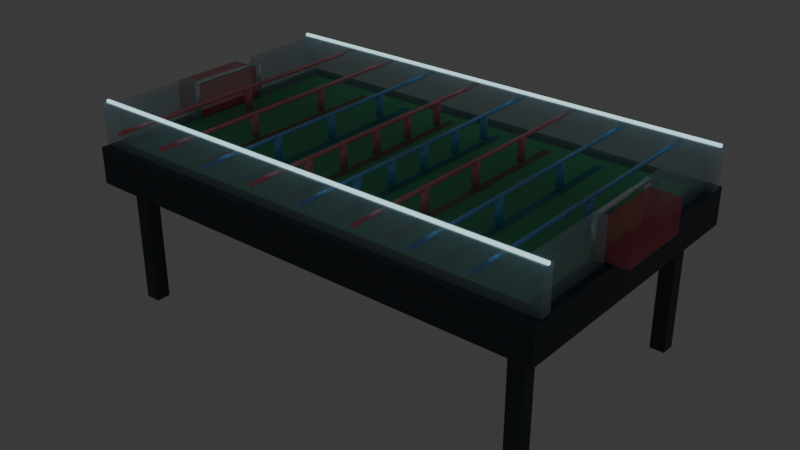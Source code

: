 # Source: fuzeball_classic_glass.blend  (saved by Blender 5.2.44; exported with 4.5.12 LTS)
import bpy
from mathutils import Matrix  # noqa: F401  (used for matrix-valued properties, if any)

bpy.ops.wm.read_factory_settings(use_empty=True)
scene = bpy.context.scene
scene.name = 'Scene'

# ---- collections
col_collection = bpy.data.collections.new('Collection'); scene.collection.children.link(col_collection)
col_classic_table = bpy.data.collections.new('Classic Table'); scene.collection.children.link(col_classic_table)
col_reference = bpy.data.collections.new('Reference'); scene.collection.children.link(col_reference)

# ---- materials (node trees are filled in below, after node groups)
mat_field = bpy.data.materials.new('field')
mat_field.diffuse_color = (0.12, 0.49, 0.24, 1.0)
mat_shell_wall = bpy.data.materials.new('shell_wall')
mat_shell_wall.surface_render_method = 'BLENDED'
mat_shell_wall.blend_method = 'BLEND'
mat_shell_wall.diffuse_color = (0.55, 0.75, 0.85, 1.0)
mat_led = bpy.data.materials.new('led')
mat_led.diffuse_color = (0.6, 0.95, 1.0, 1.0)
mat_goal_net = bpy.data.materials.new('goal_net')
mat_goal_net.surface_render_method = 'BLENDED'
mat_goal_net.blend_method = 'BLEND'
mat_goal_net.diffuse_color = (0.9, 0.2, 0.25, 1.0)
mat_goal_frame = bpy.data.materials.new('goal_frame')
mat_goal_frame.diffuse_color = (0.85, 0.95, 1.0, 1.0)
mat_table_base = bpy.data.materials.new('table_base')
mat_table_base.diffuse_color = (0.05, 0.07, 0.09, 1.0)
mat_ref_red = bpy.data.materials.new('ref_red')
mat_ref_red.diffuse_color = (1.0, 0.3, 0.35, 1.0)
mat_ref_slide_red = bpy.data.materials.new('ref_slide_red')
mat_ref_slide_red.surface_render_method = 'BLENDED'
mat_ref_slide_red.blend_method = 'BLEND'
mat_ref_slide_red.diffuse_color = (1.0, 0.3, 0.35, 1.0)
mat_ref_blue = bpy.data.materials.new('ref_blue')
mat_ref_blue.diffuse_color = (0.24, 0.55, 1.0, 1.0)
mat_ref_slide_blue = bpy.data.materials.new('ref_slide_blue')
mat_ref_slide_blue.surface_render_method = 'BLENDED'
mat_ref_slide_blue.blend_method = 'BLEND'
mat_ref_slide_blue.diffuse_color = (0.24, 0.55, 1.0, 1.0)

# ---- material node trees
mat_field.use_nodes = True; mat_field.node_tree.nodes.clear()
_N = mat_field.node_tree.nodes; _L = mat_field.node_tree.links
n0 = _N.new('ShaderNodeBsdfPrincipled'); n0.name = 'Principled BSDF'; n0.location = (-200, 100)
n0.inputs[0].default_value = (0.12, 0.49, 0.24, 1.0)
n0.inputs[2].default_value = 0.85
n0.inputs[10].default_value = 0.005
n1 = _N.new('ShaderNodeOutputMaterial'); n1.name = 'Material Output'; n1.location = (200, 100)
_L.new(n0.outputs[0], n1.inputs[0])
n1.is_active_output = True
mat_shell_wall.use_nodes = True; mat_shell_wall.node_tree.nodes.clear()
_N = mat_shell_wall.node_tree.nodes; _L = mat_shell_wall.node_tree.links
n0 = _N.new('ShaderNodeBsdfPrincipled'); n0.name = 'Principled BSDF'; n0.location = (-200, 100)
n0.inputs[0].default_value = (0.55, 0.75, 0.85, 1.0)
n0.inputs[1].default_value = 0.1
n0.inputs[2].default_value = 0.08
n0.inputs[4].default_value = 0.35
n0.inputs[10].default_value = 0.005
n1 = _N.new('ShaderNodeOutputMaterial'); n1.name = 'Material Output'; n1.location = (200, 100)
_L.new(n0.outputs[0], n1.inputs[0])
n1.is_active_output = True
mat_led.use_nodes = True; mat_led.node_tree.nodes.clear()
_N = mat_led.node_tree.nodes; _L = mat_led.node_tree.links
n0 = _N.new('ShaderNodeBsdfPrincipled'); n0.name = 'Principled BSDF'; n0.location = (-200, 100)
n0.inputs[0].default_value = (0.6, 0.95, 1.0, 1.0)
n0.inputs[1].default_value = 0.2
n0.inputs[2].default_value = 0.4
n0.inputs[10].default_value = 0.005
n0.inputs[27].default_value = (0.6, 0.95, 1.0, 1.0)
n0.inputs[28].default_value = 1.1
n1 = _N.new('ShaderNodeOutputMaterial'); n1.name = 'Material Output'; n1.location = (200, 100)
_L.new(n0.outputs[0], n1.inputs[0])
n1.is_active_output = True
mat_goal_net.use_nodes = True; mat_goal_net.node_tree.nodes.clear()
_N = mat_goal_net.node_tree.nodes; _L = mat_goal_net.node_tree.links
n0 = _N.new('ShaderNodeBsdfPrincipled'); n0.name = 'Principled BSDF'; n0.location = (-200, 100)
n0.inputs[0].default_value = (0.9, 0.2, 0.25, 1.0)
n0.inputs[2].default_value = 0.9
n0.inputs[4].default_value = 0.45
n0.inputs[10].default_value = 0.005
n1 = _N.new('ShaderNodeOutputMaterial'); n1.name = 'Material Output'; n1.location = (200, 100)
_L.new(n0.outputs[0], n1.inputs[0])
n1.is_active_output = True
mat_goal_frame.use_nodes = True; mat_goal_frame.node_tree.nodes.clear()
_N = mat_goal_frame.node_tree.nodes; _L = mat_goal_frame.node_tree.links
n0 = _N.new('ShaderNodeBsdfPrincipled'); n0.name = 'Principled BSDF'; n0.location = (-200, 100)
n0.inputs[0].default_value = (0.85, 0.95, 1.0, 1.0)
n0.inputs[1].default_value = 0.6
n0.inputs[2].default_value = 0.25
n0.inputs[10].default_value = 0.005
n1 = _N.new('ShaderNodeOutputMaterial'); n1.name = 'Material Output'; n1.location = (200, 100)
_L.new(n0.outputs[0], n1.inputs[0])
n1.is_active_output = True
mat_table_base.use_nodes = True; mat_table_base.node_tree.nodes.clear()
_N = mat_table_base.node_tree.nodes; _L = mat_table_base.node_tree.links
n0 = _N.new('ShaderNodeBsdfPrincipled'); n0.name = 'Principled BSDF'; n0.location = (-200, 100)
n0.inputs[0].default_value = (0.05, 0.07, 0.09, 1.0)
n0.inputs[1].default_value = 0.4
n0.inputs[10].default_value = 0.005
n1 = _N.new('ShaderNodeOutputMaterial'); n1.name = 'Material Output'; n1.location = (200, 100)
_L.new(n0.outputs[0], n1.inputs[0])
n1.is_active_output = True
mat_ref_red.use_nodes = True; mat_ref_red.node_tree.nodes.clear()
_N = mat_ref_red.node_tree.nodes; _L = mat_ref_red.node_tree.links
n0 = _N.new('ShaderNodeBsdfPrincipled'); n0.name = 'Principled BSDF'; n0.location = (-200, 100)
n0.inputs[0].default_value = (1.0, 0.3, 0.35, 1.0)
n0.inputs[1].default_value = 0.15
n0.inputs[2].default_value = 0.45
n0.inputs[10].default_value = 0.005
n1 = _N.new('ShaderNodeOutputMaterial'); n1.name = 'Material Output'; n1.location = (200, 100)
_L.new(n0.outputs[0], n1.inputs[0])
n1.is_active_output = True
mat_ref_slide_red.use_nodes = True; mat_ref_slide_red.node_tree.nodes.clear()
_N = mat_ref_slide_red.node_tree.nodes; _L = mat_ref_slide_red.node_tree.links
n0 = _N.new('ShaderNodeBsdfPrincipled'); n0.name = 'Principled BSDF'; n0.location = (-200, 100)
n0.inputs[0].default_value = (1.0, 0.3, 0.35, 1.0)
n0.inputs[1].default_value = 0.1
n0.inputs[2].default_value = 0.9
n0.inputs[4].default_value = 0.22
n0.inputs[10].default_value = 0.005
n1 = _N.new('ShaderNodeOutputMaterial'); n1.name = 'Material Output'; n1.location = (200, 100)
_L.new(n0.outputs[0], n1.inputs[0])
n1.is_active_output = True
mat_ref_blue.use_nodes = True; mat_ref_blue.node_tree.nodes.clear()
_N = mat_ref_blue.node_tree.nodes; _L = mat_ref_blue.node_tree.links
n0 = _N.new('ShaderNodeBsdfPrincipled'); n0.name = 'Principled BSDF'; n0.location = (-200, 100)
n0.inputs[0].default_value = (0.24, 0.55, 1.0, 1.0)
n0.inputs[1].default_value = 0.15
n0.inputs[2].default_value = 0.45
n0.inputs[10].default_value = 0.005
n1 = _N.new('ShaderNodeOutputMaterial'); n1.name = 'Material Output'; n1.location = (200, 100)
_L.new(n0.outputs[0], n1.inputs[0])
n1.is_active_output = True
mat_ref_slide_blue.use_nodes = True; mat_ref_slide_blue.node_tree.nodes.clear()
_N = mat_ref_slide_blue.node_tree.nodes; _L = mat_ref_slide_blue.node_tree.links
n0 = _N.new('ShaderNodeBsdfPrincipled'); n0.name = 'Principled BSDF'; n0.location = (-200, 100)
n0.inputs[0].default_value = (0.24, 0.55, 1.0, 1.0)
n0.inputs[1].default_value = 0.1
n0.inputs[2].default_value = 0.9
n0.inputs[4].default_value = 0.22
n0.inputs[10].default_value = 0.005
n1 = _N.new('ShaderNodeOutputMaterial'); n1.name = 'Material Output'; n1.location = (200, 100)
_L.new(n0.outputs[0], n1.inputs[0])
n1.is_active_output = True

# ---- world
world_world = bpy.data.worlds.new('World'); scene.world = world_world
world_world.use_nodes = True; world_world.node_tree.nodes.clear()
_N = world_world.node_tree.nodes; _L = world_world.node_tree.links
n0 = _N.new('ShaderNodeOutputWorld'); n0.name = 'World Output'; n0.location = (200, 100)
n1 = _N.new('ShaderNodeBackground'); n1.name = 'Background'; n1.location = (-200, 100)
n1.inputs[0].default_value = (0.05088, 0.05088, 0.05088, 1.0)
_L.new(n1.outputs[0], n0.inputs[0])
n0.is_active_output = True
world_world.color = (0.05088, 0.05088, 0.05088)
world_world.sun_shadow_jitter_overblur = 0.0

# ---- meshes
me_field = bpy.data.meshes.new('field')
me_field.from_pydata([(-60.0, -34.0, -0.1), (-60.0, -34.0, 0.0), (-60.0, 34.0, -0.1), (-60.0, 34.0, 0.0), (60.0, -34.0, -0.1), (60.0, -34.0, 0.0), (60.0, 34.0, -0.1), (60.0, 34.0, 0.0)], [], [(0, 1, 3, 2), (2, 3, 7, 6), (6, 7, 5, 4), (4, 5, 1, 0), (2, 6, 4, 0), (7, 3, 1, 5)])
_uv = me_field.uv_layers.new(name='Float2')
_uv.uv.foreach_set('vector', [0.375, 0.0, 0.625, 0.0, 0.625, 0.25, 0.375, 0.25, 0.375, 0.25, 0.625, 0.25, 0.625, 0.5, 0.375, 0.5, 0.375, 0.5, 0.625, 0.5, 0.625, 0.75, 0.375, 0.75, 0.375, 0.75, 0.625, 0.75, 0.625, 1.0, 0.375, 1.0, 0.125, 0.5, 0.375, 0.5, 0.375, 0.75, 0.125, 0.75, 0.625, 0.5, 0.875, 0.5, 0.875, 0.75, 0.625, 0.75])
me_field.materials.append(mat_field)
me_field.update()
me_wall_side_near = bpy.data.meshes.new('wall_side_near')
me_wall_side_near.from_pydata([(-65.0, -37.0, -1.0), (-65.0, -37.0, 11.0), (-65.0, -34.0, -1.0), (-65.0, -34.0, 11.0), (65.0, -37.0, -1.0), (65.0, -37.0, 11.0), (65.0, -34.0, -1.0), (65.0, -34.0, 11.0)], [], [(0, 1, 3, 2), (2, 3, 7, 6), (6, 7, 5, 4), (4, 5, 1, 0), (2, 6, 4, 0), (7, 3, 1, 5)])
_uv = me_wall_side_near.uv_layers.new(name='Float2')
_uv.uv.foreach_set('vector', [0.375, 0.0, 0.625, 0.0, 0.625, 0.25, 0.375, 0.25, 0.375, 0.25, 0.625, 0.25, 0.625, 0.5, 0.375, 0.5, 0.375, 0.5, 0.625, 0.5, 0.625, 0.75, 0.375, 0.75, 0.375, 0.75, 0.625, 0.75, 0.625, 1.0, 0.375, 1.0, 0.125, 0.5, 0.375, 0.5, 0.375, 0.75, 0.125, 0.75, 0.625, 0.5, 0.875, 0.5, 0.875, 0.75, 0.625, 0.75])
me_wall_side_near.materials.append(mat_shell_wall)
me_wall_side_near.update()
me_wall_side_far = bpy.data.meshes.new('wall_side_far')
me_wall_side_far.from_pydata([(-65.0, 34.0, -1.0), (-65.0, 34.0, 11.0), (-65.0, 37.0, -1.0), (-65.0, 37.0, 11.0), (65.0, 34.0, -1.0), (65.0, 34.0, 11.0), (65.0, 37.0, -1.0), (65.0, 37.0, 11.0)], [], [(0, 1, 3, 2), (2, 3, 7, 6), (6, 7, 5, 4), (4, 5, 1, 0), (2, 6, 4, 0), (7, 3, 1, 5)])
_uv = me_wall_side_far.uv_layers.new(name='Float2')
_uv.uv.foreach_set('vector', [0.375, 0.0, 0.625, 0.0, 0.625, 0.25, 0.375, 0.25, 0.375, 0.25, 0.625, 0.25, 0.625, 0.5, 0.375, 0.5, 0.375, 0.5, 0.625, 0.5, 0.625, 0.75, 0.375, 0.75, 0.375, 0.75, 0.625, 0.75, 0.625, 1.0, 0.375, 1.0, 0.125, 0.5, 0.375, 0.5, 0.375, 0.75, 0.125, 0.75, 0.625, 0.5, 0.875, 0.5, 0.875, 0.75, 0.625, 0.75])
me_wall_side_far.materials.append(mat_shell_wall)
me_wall_side_far.update()
me_wall_end_l_near = bpy.data.meshes.new('wall_end_l_near')
me_wall_end_l_near.from_pydata([(-63.0, -34.0, -1.0), (-63.0, -34.0, 11.0), (-63.0, -11.0, -1.0), (-63.0, -11.0, 11.0), (-60.0, -34.0, -1.0), (-60.0, -34.0, 11.0), (-60.0, -11.0, -1.0), (-60.0, -11.0, 11.0)], [], [(0, 1, 3, 2), (2, 3, 7, 6), (6, 7, 5, 4), (4, 5, 1, 0), (2, 6, 4, 0), (7, 3, 1, 5)])
_uv = me_wall_end_l_near.uv_layers.new(name='Float2')
_uv.uv.foreach_set('vector', [0.375, 0.0, 0.625, 0.0, 0.625, 0.25, 0.375, 0.25, 0.375, 0.25, 0.625, 0.25, 0.625, 0.5, 0.375, 0.5, 0.375, 0.5, 0.625, 0.5, 0.625, 0.75, 0.375, 0.75, 0.375, 0.75, 0.625, 0.75, 0.625, 1.0, 0.375, 1.0, 0.125, 0.5, 0.375, 0.5, 0.375, 0.75, 0.125, 0.75, 0.625, 0.5, 0.875, 0.5, 0.875, 0.75, 0.625, 0.75])
me_wall_end_l_near.materials.append(mat_shell_wall)
me_wall_end_l_near.update()
me_wall_end_l_far = bpy.data.meshes.new('wall_end_l_far')
me_wall_end_l_far.from_pydata([(-63.0, 11.0, -1.0), (-63.0, 11.0, 11.0), (-63.0, 34.0, -1.0), (-63.0, 34.0, 11.0), (-60.0, 11.0, -1.0), (-60.0, 11.0, 11.0), (-60.0, 34.0, -1.0), (-60.0, 34.0, 11.0)], [], [(0, 1, 3, 2), (2, 3, 7, 6), (6, 7, 5, 4), (4, 5, 1, 0), (2, 6, 4, 0), (7, 3, 1, 5)])
_uv = me_wall_end_l_far.uv_layers.new(name='Float2')
_uv.uv.foreach_set('vector', [0.375, 0.0, 0.625, 0.0, 0.625, 0.25, 0.375, 0.25, 0.375, 0.25, 0.625, 0.25, 0.625, 0.5, 0.375, 0.5, 0.375, 0.5, 0.625, 0.5, 0.625, 0.75, 0.375, 0.75, 0.375, 0.75, 0.625, 0.75, 0.625, 1.0, 0.375, 1.0, 0.125, 0.5, 0.375, 0.5, 0.375, 0.75, 0.125, 0.75, 0.625, 0.5, 0.875, 0.5, 0.875, 0.75, 0.625, 0.75])
me_wall_end_l_far.materials.append(mat_shell_wall)
me_wall_end_l_far.update()
me_wall_end_r_near = bpy.data.meshes.new('wall_end_r_near')
me_wall_end_r_near.from_pydata([(60.0, -34.0, -1.0), (60.0, -34.0, 11.0), (60.0, -11.0, -1.0), (60.0, -11.0, 11.0), (63.0, -34.0, -1.0), (63.0, -34.0, 11.0), (63.0, -11.0, -1.0), (63.0, -11.0, 11.0)], [], [(0, 1, 3, 2), (2, 3, 7, 6), (6, 7, 5, 4), (4, 5, 1, 0), (2, 6, 4, 0), (7, 3, 1, 5)])
_uv = me_wall_end_r_near.uv_layers.new(name='Float2')
_uv.uv.foreach_set('vector', [0.375, 0.0, 0.625, 0.0, 0.625, 0.25, 0.375, 0.25, 0.375, 0.25, 0.625, 0.25, 0.625, 0.5, 0.375, 0.5, 0.375, 0.5, 0.625, 0.5, 0.625, 0.75, 0.375, 0.75, 0.375, 0.75, 0.625, 0.75, 0.625, 1.0, 0.375, 1.0, 0.125, 0.5, 0.375, 0.5, 0.375, 0.75, 0.125, 0.75, 0.625, 0.5, 0.875, 0.5, 0.875, 0.75, 0.625, 0.75])
me_wall_end_r_near.materials.append(mat_shell_wall)
me_wall_end_r_near.update()
me_wall_end_r_far = bpy.data.meshes.new('wall_end_r_far')
me_wall_end_r_far.from_pydata([(60.0, 11.0, -1.0), (60.0, 11.0, 11.0), (60.0, 34.0, -1.0), (60.0, 34.0, 11.0), (63.0, 11.0, -1.0), (63.0, 11.0, 11.0), (63.0, 34.0, -1.0), (63.0, 34.0, 11.0)], [], [(0, 1, 3, 2), (2, 3, 7, 6), (6, 7, 5, 4), (4, 5, 1, 0), (2, 6, 4, 0), (7, 3, 1, 5)])
_uv = me_wall_end_r_far.uv_layers.new(name='Float2')
_uv.uv.foreach_set('vector', [0.375, 0.0, 0.625, 0.0, 0.625, 0.25, 0.375, 0.25, 0.375, 0.25, 0.625, 0.25, 0.625, 0.5, 0.375, 0.5, 0.375, 0.5, 0.625, 0.5, 0.625, 0.75, 0.375, 0.75, 0.375, 0.75, 0.625, 0.75, 0.625, 1.0, 0.375, 1.0, 0.125, 0.5, 0.375, 0.5, 0.375, 0.75, 0.125, 0.75, 0.625, 0.5, 0.875, 0.5, 0.875, 0.75, 0.625, 0.75])
me_wall_end_r_far.materials.append(mat_shell_wall)
me_wall_end_r_far.update()
me_led_strip_near = bpy.data.meshes.new('led_strip_near')
me_led_strip_near.from_pydata([(-65.0, -35.85, 10.8), (-65.0, -35.85, 11.5), (-65.0, -35.15, 10.8), (-65.0, -35.15, 11.5), (65.0, -35.85, 10.8), (65.0, -35.85, 11.5), (65.0, -35.15, 10.8), (65.0, -35.15, 11.5)], [], [(0, 1, 3, 2), (2, 3, 7, 6), (6, 7, 5, 4), (4, 5, 1, 0), (2, 6, 4, 0), (7, 3, 1, 5)])
_uv = me_led_strip_near.uv_layers.new(name='Float2')
_uv.uv.foreach_set('vector', [0.375, 0.0, 0.625, 0.0, 0.625, 0.25, 0.375, 0.25, 0.375, 0.25, 0.625, 0.25, 0.625, 0.5, 0.375, 0.5, 0.375, 0.5, 0.625, 0.5, 0.625, 0.75, 0.375, 0.75, 0.375, 0.75, 0.625, 0.75, 0.625, 1.0, 0.375, 1.0, 0.125, 0.5, 0.375, 0.5, 0.375, 0.75, 0.125, 0.75, 0.625, 0.5, 0.875, 0.5, 0.875, 0.75, 0.625, 0.75])
me_led_strip_near.materials.append(mat_led)
me_led_strip_near.update()
me_led_strip_far = bpy.data.meshes.new('led_strip_far')
me_led_strip_far.from_pydata([(-65.0, 35.15, 10.8), (-65.0, 35.15, 11.5), (-65.0, 35.85, 10.8), (-65.0, 35.85, 11.5), (65.0, 35.15, 10.8), (65.0, 35.15, 11.5), (65.0, 35.85, 10.8), (65.0, 35.85, 11.5)], [], [(0, 1, 3, 2), (2, 3, 7, 6), (6, 7, 5, 4), (4, 5, 1, 0), (2, 6, 4, 0), (7, 3, 1, 5)])
_uv = me_led_strip_far.uv_layers.new(name='Float2')
_uv.uv.foreach_set('vector', [0.375, 0.0, 0.625, 0.0, 0.625, 0.25, 0.375, 0.25, 0.375, 0.25, 0.625, 0.25, 0.625, 0.5, 0.375, 0.5, 0.375, 0.5, 0.625, 0.5, 0.625, 0.75, 0.375, 0.75, 0.375, 0.75, 0.625, 0.75, 0.625, 1.0, 0.375, 1.0, 0.125, 0.5, 0.375, 0.5, 0.375, 0.75, 0.125, 0.75, 0.625, 0.5, 0.875, 0.5, 0.875, 0.75, 0.625, 0.75])
me_led_strip_far.materials.append(mat_led)
me_led_strip_far.update()
me_goal_net_left = bpy.data.meshes.new('goal_net_left')
me_goal_net_left.from_pydata([(-68.5, -10.4, 0.0), (-68.5, -10.4, 8.7), (-68.5, 10.4, 0.0), (-68.5, 10.4, 8.7), (-60.5, -10.4, 0.0), (-60.5, -10.4, 8.7), (-60.5, 10.4, 0.0), (-60.5, 10.4, 8.7)], [], [(0, 1, 3, 2), (2, 3, 7, 6), (6, 7, 5, 4), (4, 5, 1, 0), (2, 6, 4, 0), (7, 3, 1, 5)])
_uv = me_goal_net_left.uv_layers.new(name='Float2')
_uv.uv.foreach_set('vector', [0.375, 0.0, 0.625, 0.0, 0.625, 0.25, 0.375, 0.25, 0.375, 0.25, 0.625, 0.25, 0.625, 0.5, 0.375, 0.5, 0.375, 0.5, 0.625, 0.5, 0.625, 0.75, 0.375, 0.75, 0.375, 0.75, 0.625, 0.75, 0.625, 1.0, 0.375, 1.0, 0.125, 0.5, 0.375, 0.5, 0.375, 0.75, 0.125, 0.75, 0.625, 0.5, 0.875, 0.5, 0.875, 0.75, 0.625, 0.75])
me_goal_net_left.materials.append(mat_goal_net)
me_goal_net_left.update()
me_goal_net_right = bpy.data.meshes.new('goal_net_right')
me_goal_net_right.from_pydata([(60.5, -10.4, 0.0), (60.5, -10.4, 8.7), (60.5, 10.4, 0.0), (60.5, 10.4, 8.7), (68.5, -10.4, 0.0), (68.5, -10.4, 8.7), (68.5, 10.4, 0.0), (68.5, 10.4, 8.7)], [], [(0, 1, 3, 2), (2, 3, 7, 6), (6, 7, 5, 4), (4, 5, 1, 0), (2, 6, 4, 0), (7, 3, 1, 5)])
_uv = me_goal_net_right.uv_layers.new(name='Float2')
_uv.uv.foreach_set('vector', [0.375, 0.0, 0.625, 0.0, 0.625, 0.25, 0.375, 0.25, 0.375, 0.25, 0.625, 0.25, 0.625, 0.5, 0.375, 0.5, 0.375, 0.5, 0.625, 0.5, 0.625, 0.75, 0.375, 0.75, 0.375, 0.75, 0.625, 0.75, 0.625, 1.0, 0.375, 1.0, 0.125, 0.5, 0.375, 0.5, 0.375, 0.75, 0.125, 0.75, 0.625, 0.5, 0.875, 0.5, 0.875, 0.75, 0.625, 0.75])
me_goal_net_right.materials.append(mat_goal_net)
me_goal_net_right.update()
me_goal_frame_l = bpy.data.meshes.new('goal_frame_l')
me_goal_frame_l.from_pydata([(-59.4, 11.0, 0.0), (-59.4, 11.0, 10.5), (-59.42, 11.16, 0.0), (-59.42, 11.16, 10.5), (-59.48, 11.3, 0.0), (-59.48, 11.3, 10.5), (-59.58, 11.42, 0.0), (-59.58, 11.42, 10.5), (-59.7, 11.52, 0.0), (-59.7, 11.52, 10.5), (-59.84, 11.58, 0.0), (-59.84, 11.58, 10.5), (-60.0, 11.6, 0.0), (-60.0, 11.6, 10.5), (-60.16, 11.58, 0.0), (-60.16, 11.58, 10.5), (-60.3, 11.52, 0.0), (-60.3, 11.52, 10.5), (-60.42, 11.42, 0.0), (-60.42, 11.42, 10.5), (-60.52, 11.3, 0.0), (-60.52, 11.3, 10.5), (-60.58, 11.16, 0.0), (-60.58, 11.16, 10.5), (-60.6, 11.0, 0.0), (-60.6, 11.0, 10.5), (-60.58, 10.84, 0.0), (-60.58, 10.84, 10.5), (-60.52, 10.7, 0.0), (-60.52, 10.7, 10.5), (-60.42, 10.58, 0.0), (-60.42, 10.58, 10.5), (-60.3, 10.48, 0.0), (-60.3, 10.48, 10.5), (-60.16, 10.42, 0.0), (-60.16, 10.42, 10.5), (-60.0, 10.4, 0.0), (-60.0, 10.4, 10.5), (-59.84, 10.42, 0.0), (-59.84, 10.42, 10.5), (-59.7, 10.48, 0.0), (-59.7, 10.48, 10.5), (-59.58, 10.58, 0.0), (-59.58, 10.58, 10.5), (-59.48, 10.7, 0.0), (-59.48, 10.7, 10.5), (-59.42, 10.84, 0.0), (-59.42, 10.84, 10.5), (-59.4, -11.0, 0.0), (-59.4, -11.0, 10.5), (-59.42, -10.84, 0.0), (-59.42, -10.84, 10.5), (-59.48, -10.7, 0.0), (-59.48, -10.7, 10.5), (-59.58, -10.58, 0.0), (-59.58, -10.58, 10.5), (-59.7, -10.48, 0.0), (-59.7, -10.48, 10.5), (-59.84, -10.42, 0.0), (-59.84, -10.42, 10.5), (-60.0, -10.4, 0.0), (-60.0, -10.4, 10.5), (-60.16, -10.42, 0.0), (-60.16, -10.42, 10.5), (-60.3, -10.48, 0.0), (-60.3, -10.48, 10.5), (-60.42, -10.58, 0.0), (-60.42, -10.58, 10.5), (-60.52, -10.7, 0.0), (-60.52, -10.7, 10.5), (-60.58, -10.84, 0.0), (-60.58, -10.84, 10.5), (-60.6, -11.0, 0.0), (-60.6, -11.0, 10.5), (-60.58, -11.16, 0.0), (-60.58, -11.16, 10.5), (-60.52, -11.3, 0.0), (-60.52, -11.3, 10.5), (-60.42, -11.42, 0.0), (-60.42, -11.42, 10.5), (-60.3, -11.52, 0.0), (-60.3, -11.52, 10.5), (-60.16, -11.58, 0.0), (-60.16, -11.58, 10.5), (-60.0, -11.6, 0.0), (-60.0, -11.6, 10.5), (-59.84, -11.58, 0.0), (-59.84, -11.58, 10.5), (-59.7, -11.52, 0.0), (-59.7, -11.52, 10.5), (-59.58, -11.42, 0.0), (-59.58, -11.42, 10.5), (-59.48, -11.3, 0.0), (-59.48, -11.3, 10.5), (-59.42, -11.16, 0.0), (-59.42, -11.16, 10.5), (-59.4, 11.6, 10.0), (-59.4, -11.6, 10.0), (-59.42, 11.6, 10.16), (-59.42, -11.6, 10.16), (-59.48, 11.6, 10.3), (-59.48, -11.6, 10.3), (-59.58, 11.6, 10.42), (-59.58, -11.6, 10.42), (-59.7, 11.6, 10.52), (-59.7, -11.6, 10.52), (-59.84, 11.6, 10.58), (-59.84, -11.6, 10.58), (-60.0, 11.6, 10.6), (-60.0, -11.6, 10.6), (-60.16, 11.6, 10.58), (-60.16, -11.6, 10.58), (-60.3, 11.6, 10.52), (-60.3, -11.6, 10.52), (-60.42, 11.6, 10.42), (-60.42, -11.6, 10.42), (-60.52, 11.6, 10.3), (-60.52, -11.6, 10.3), (-60.58, 11.6, 10.16), (-60.58, -11.6, 10.16), (-60.6, 11.6, 10.0), (-60.6, -11.6, 10.0), (-60.58, 11.6, 9.845), (-60.58, -11.6, 9.845), (-60.52, 11.6, 9.7), (-60.52, -11.6, 9.7), (-60.42, 11.6, 9.576), (-60.42, -11.6, 9.576), (-60.3, 11.6, 9.48), (-60.3, -11.6, 9.48), (-60.16, 11.6, 9.42), (-60.16, -11.6, 9.42), (-60.0, 11.6, 9.4), (-60.0, -11.6, 9.4), (-59.84, 11.6, 9.42), (-59.84, -11.6, 9.42), (-59.7, 11.6, 9.48), (-59.7, -11.6, 9.48), (-59.58, 11.6, 9.576), (-59.58, -11.6, 9.576), (-59.48, 11.6, 9.7), (-59.48, -11.6, 9.7), (-59.42, 11.6, 9.845), (-59.42, -11.6, 9.845)], [], [(0, 2, 3, 1), (2, 4, 5, 3), (4, 6, 7, 5), (6, 8, 9, 7), (8, 10, 11, 9), (10, 12, 13, 11), (12, 14, 15, 13), (14, 16, 17, 15), (16, 18, 19, 17), (18, 20, 21, 19), (20, 22, 23, 21), (22, 24, 25, 23), (24, 26, 27, 25), (26, 28, 29, 27), (28, 30, 31, 29), (30, 32, 33, 31), (32, 34, 35, 33), (34, 36, 37, 35), (36, 38, 39, 37), (38, 40, 41, 39), (40, 42, 43, 41), (42, 44, 45, 43), (44, 46, 47, 45), (46, 0, 1, 47), (46, 44, 42, 40, 38, 36, 34, 32, 30, 28, 26, 24, 22, 20, 18, 16, 14, 12, 10, 8, 6, 4, 2, 0), (1, 3, 5, 7, 9, 11, 13, 15, 17, 19, 21, 23, 25, 27, 29, 31, 33, 35, 37, 39, 41, 43, 45, 47), (48, 50, 51, 49), (50, 52, 53, 51), (52, 54, 55, 53), (54, 56, 57, 55), (56, 58, 59, 57), (58, 60, 61, 59), (60, 62, 63, 61), (62, 64, 65, 63), (64, 66, 67, 65), (66, 68, 69, 67), (68, 70, 71, 69), (70, 72, 73, 71), (72, 74, 75, 73), (74, 76, 77, 75), (76, 78, 79, 77), (78, 80, 81, 79), (80, 82, 83, 81), (82, 84, 85, 83), (84, 86, 87, 85), (86, 88, 89, 87), (88, 90, 91, 89), (90, 92, 93, 91), (92, 94, 95, 93), (94, 48, 49, 95), (94, 92, 90, 88, 86, 84, 82, 80, 78, 76, 74, 72, 70, 68, 66, 64, 62, 60, 58, 56, 54, 52, 50, 48), (49, 51, 53, 55, 57, 59, 61, 63, 65, 67, 69, 71, 73, 75, 77, 79, 81, 83, 85, 87, 89, 91, 93, 95), (96, 98, 99, 97), (98, 100, 101, 99), (100, 102, 103, 101), (102, 104, 105, 103), (104, 106, 107, 105), (106, 108, 109, 107), (108, 110, 111, 109), (110, 112, 113, 111), (112, 114, 115, 113), (114, 116, 117, 115), (116, 118, 119, 117), (118, 120, 121, 119), (120, 122, 123, 121), (122, 124, 125, 123), (124, 126, 127, 125), (126, 128, 129, 127), (128, 130, 131, 129), (130, 132, 133, 131), (132, 134, 135, 133), (134, 136, 137, 135), (136, 138, 139, 137), (138, 140, 141, 139), (140, 142, 143, 141), (142, 96, 97, 143), (142, 140, 138, 136, 134, 132, 130, 128, 126, 124, 122, 120, 118, 116, 114, 112, 110, 108, 106, 104, 102, 100, 98, 96), (97, 99, 101, 103, 105, 107, 109, 111, 113, 115, 117, 119, 121, 123, 125, 127, 129, 131, 133, 135, 137, 139, 141, 143)])
me_goal_frame_l.polygons.foreach_set('use_smooth', [1, 1, 1, 1, 1, 1, 1, 1, 1, 1, 1, 1, 1, 1, 1, 1, 1, 1, 1, 1, 1, 1, 1, 1, 0, 0, 1, 1, 1, 1, 1, 1, 1, 1, 1, 1, 1, 1, 1, 1, 1, 1, 1, 1, 1, 1, 1, 1, 1, 1, 0, 0, 1, 1, 1, 1, 1, 1, 1, 1, 1, 1, 1, 1, 1, 1, 1, 1, 1, 1, 1, 1, 1, 1, 1, 1, 0, 0])
me_goal_frame_l.materials.append(mat_goal_frame)
me_goal_frame_l.update()
me_goal_frame_r = bpy.data.meshes.new('goal_frame_r')
me_goal_frame_r.from_pydata([(60.6, 11.0, 0.0), (60.6, 11.0, 10.5), (60.58, 11.16, 0.0), (60.58, 11.16, 10.5), (60.52, 11.3, 0.0), (60.52, 11.3, 10.5), (60.42, 11.42, 0.0), (60.42, 11.42, 10.5), (60.3, 11.52, 0.0), (60.3, 11.52, 10.5), (60.16, 11.58, 0.0), (60.16, 11.58, 10.5), (60.0, 11.6, 0.0), (60.0, 11.6, 10.5), (59.84, 11.58, 0.0), (59.84, 11.58, 10.5), (59.7, 11.52, 0.0), (59.7, 11.52, 10.5), (59.58, 11.42, 0.0), (59.58, 11.42, 10.5), (59.48, 11.3, 0.0), (59.48, 11.3, 10.5), (59.42, 11.16, 0.0), (59.42, 11.16, 10.5), (59.4, 11.0, 0.0), (59.4, 11.0, 10.5), (59.42, 10.84, 0.0), (59.42, 10.84, 10.5), (59.48, 10.7, 0.0), (59.48, 10.7, 10.5), (59.58, 10.58, 0.0), (59.58, 10.58, 10.5), (59.7, 10.48, 0.0), (59.7, 10.48, 10.5), (59.84, 10.42, 0.0), (59.84, 10.42, 10.5), (60.0, 10.4, 0.0), (60.0, 10.4, 10.5), (60.16, 10.42, 0.0), (60.16, 10.42, 10.5), (60.3, 10.48, 0.0), (60.3, 10.48, 10.5), (60.42, 10.58, 0.0), (60.42, 10.58, 10.5), (60.52, 10.7, 0.0), (60.52, 10.7, 10.5), (60.58, 10.84, 0.0), (60.58, 10.84, 10.5), (60.6, -11.0, 0.0), (60.6, -11.0, 10.5), (60.58, -10.84, 0.0), (60.58, -10.84, 10.5), (60.52, -10.7, 0.0), (60.52, -10.7, 10.5), (60.42, -10.58, 0.0), (60.42, -10.58, 10.5), (60.3, -10.48, 0.0), (60.3, -10.48, 10.5), (60.16, -10.42, 0.0), (60.16, -10.42, 10.5), (60.0, -10.4, 0.0), (60.0, -10.4, 10.5), (59.84, -10.42, 0.0), (59.84, -10.42, 10.5), (59.7, -10.48, 0.0), (59.7, -10.48, 10.5), (59.58, -10.58, 0.0), (59.58, -10.58, 10.5), (59.48, -10.7, 0.0), (59.48, -10.7, 10.5), (59.42, -10.84, 0.0), (59.42, -10.84, 10.5), (59.4, -11.0, 0.0), (59.4, -11.0, 10.5), (59.42, -11.16, 0.0), (59.42, -11.16, 10.5), (59.48, -11.3, 0.0), (59.48, -11.3, 10.5), (59.58, -11.42, 0.0), (59.58, -11.42, 10.5), (59.7, -11.52, 0.0), (59.7, -11.52, 10.5), (59.84, -11.58, 0.0), (59.84, -11.58, 10.5), (60.0, -11.6, 0.0), (60.0, -11.6, 10.5), (60.16, -11.58, 0.0), (60.16, -11.58, 10.5), (60.3, -11.52, 0.0), (60.3, -11.52, 10.5), (60.42, -11.42, 0.0), (60.42, -11.42, 10.5), (60.52, -11.3, 0.0), (60.52, -11.3, 10.5), (60.58, -11.16, 0.0), (60.58, -11.16, 10.5), (60.6, 11.6, 10.0), (60.6, -11.6, 10.0), (60.58, 11.6, 10.16), (60.58, -11.6, 10.16), (60.52, 11.6, 10.3), (60.52, -11.6, 10.3), (60.42, 11.6, 10.42), (60.42, -11.6, 10.42), (60.3, 11.6, 10.52), (60.3, -11.6, 10.52), (60.16, 11.6, 10.58), (60.16, -11.6, 10.58), (60.0, 11.6, 10.6), (60.0, -11.6, 10.6), (59.84, 11.6, 10.58), (59.84, -11.6, 10.58), (59.7, 11.6, 10.52), (59.7, -11.6, 10.52), (59.58, 11.6, 10.42), (59.58, -11.6, 10.42), (59.48, 11.6, 10.3), (59.48, -11.6, 10.3), (59.42, 11.6, 10.16), (59.42, -11.6, 10.16), (59.4, 11.6, 10.0), (59.4, -11.6, 10.0), (59.42, 11.6, 9.845), (59.42, -11.6, 9.845), (59.48, 11.6, 9.7), (59.48, -11.6, 9.7), (59.58, 11.6, 9.576), (59.58, -11.6, 9.576), (59.7, 11.6, 9.48), (59.7, -11.6, 9.48), (59.84, 11.6, 9.42), (59.84, -11.6, 9.42), (60.0, 11.6, 9.4), (60.0, -11.6, 9.4), (60.16, 11.6, 9.42), (60.16, -11.6, 9.42), (60.3, 11.6, 9.48), (60.3, -11.6, 9.48), (60.42, 11.6, 9.576), (60.42, -11.6, 9.576), (60.52, 11.6, 9.7), (60.52, -11.6, 9.7), (60.58, 11.6, 9.845), (60.58, -11.6, 9.845)], [], [(0, 2, 3, 1), (2, 4, 5, 3), (4, 6, 7, 5), (6, 8, 9, 7), (8, 10, 11, 9), (10, 12, 13, 11), (12, 14, 15, 13), (14, 16, 17, 15), (16, 18, 19, 17), (18, 20, 21, 19), (20, 22, 23, 21), (22, 24, 25, 23), (24, 26, 27, 25), (26, 28, 29, 27), (28, 30, 31, 29), (30, 32, 33, 31), (32, 34, 35, 33), (34, 36, 37, 35), (36, 38, 39, 37), (38, 40, 41, 39), (40, 42, 43, 41), (42, 44, 45, 43), (44, 46, 47, 45), (46, 0, 1, 47), (46, 44, 42, 40, 38, 36, 34, 32, 30, 28, 26, 24, 22, 20, 18, 16, 14, 12, 10, 8, 6, 4, 2, 0), (1, 3, 5, 7, 9, 11, 13, 15, 17, 19, 21, 23, 25, 27, 29, 31, 33, 35, 37, 39, 41, 43, 45, 47), (48, 50, 51, 49), (50, 52, 53, 51), (52, 54, 55, 53), (54, 56, 57, 55), (56, 58, 59, 57), (58, 60, 61, 59), (60, 62, 63, 61), (62, 64, 65, 63), (64, 66, 67, 65), (66, 68, 69, 67), (68, 70, 71, 69), (70, 72, 73, 71), (72, 74, 75, 73), (74, 76, 77, 75), (76, 78, 79, 77), (78, 80, 81, 79), (80, 82, 83, 81), (82, 84, 85, 83), (84, 86, 87, 85), (86, 88, 89, 87), (88, 90, 91, 89), (90, 92, 93, 91), (92, 94, 95, 93), (94, 48, 49, 95), (94, 92, 90, 88, 86, 84, 82, 80, 78, 76, 74, 72, 70, 68, 66, 64, 62, 60, 58, 56, 54, 52, 50, 48), (49, 51, 53, 55, 57, 59, 61, 63, 65, 67, 69, 71, 73, 75, 77, 79, 81, 83, 85, 87, 89, 91, 93, 95), (96, 98, 99, 97), (98, 100, 101, 99), (100, 102, 103, 101), (102, 104, 105, 103), (104, 106, 107, 105), (106, 108, 109, 107), (108, 110, 111, 109), (110, 112, 113, 111), (112, 114, 115, 113), (114, 116, 117, 115), (116, 118, 119, 117), (118, 120, 121, 119), (120, 122, 123, 121), (122, 124, 125, 123), (124, 126, 127, 125), (126, 128, 129, 127), (128, 130, 131, 129), (130, 132, 133, 131), (132, 134, 135, 133), (134, 136, 137, 135), (136, 138, 139, 137), (138, 140, 141, 139), (140, 142, 143, 141), (142, 96, 97, 143), (142, 140, 138, 136, 134, 132, 130, 128, 126, 124, 122, 120, 118, 116, 114, 112, 110, 108, 106, 104, 102, 100, 98, 96), (97, 99, 101, 103, 105, 107, 109, 111, 113, 115, 117, 119, 121, 123, 125, 127, 129, 131, 133, 135, 137, 139, 141, 143)])
me_goal_frame_r.polygons.foreach_set('use_smooth', [1, 1, 1, 1, 1, 1, 1, 1, 1, 1, 1, 1, 1, 1, 1, 1, 1, 1, 1, 1, 1, 1, 1, 1, 0, 0, 1, 1, 1, 1, 1, 1, 1, 1, 1, 1, 1, 1, 1, 1, 1, 1, 1, 1, 1, 1, 1, 1, 1, 1, 0, 0, 1, 1, 1, 1, 1, 1, 1, 1, 1, 1, 1, 1, 1, 1, 1, 1, 1, 1, 1, 1, 1, 1, 1, 1, 0, 0])
me_goal_frame_r.materials.append(mat_goal_frame)
me_goal_frame_r.update()
me_table_base = bpy.data.meshes.new('table_base')
me_table_base.from_pydata([(-65.0, -39.0, -10.2), (-65.0, -39.0, -0.2), (-65.0, 39.0, -10.2), (-65.0, 39.0, -0.2), (65.0, -39.0, -10.2), (65.0, -39.0, -0.2), (65.0, 39.0, -10.2), (65.0, 39.0, -0.2)], [], [(0, 1, 3, 2), (2, 3, 7, 6), (6, 7, 5, 4), (4, 5, 1, 0), (2, 6, 4, 0), (7, 3, 1, 5)])
_uv = me_table_base.uv_layers.new(name='Float2')
_uv.uv.foreach_set('vector', [0.375, 0.0, 0.625, 0.0, 0.625, 0.25, 0.375, 0.25, 0.375, 0.25, 0.625, 0.25, 0.625, 0.5, 0.375, 0.5, 0.375, 0.5, 0.625, 0.5, 0.625, 0.75, 0.375, 0.75, 0.375, 0.75, 0.625, 0.75, 0.625, 1.0, 0.375, 1.0, 0.125, 0.5, 0.375, 0.5, 0.375, 0.75, 0.125, 0.75, 0.625, 0.5, 0.875, 0.5, 0.875, 0.75, 0.625, 0.75])
me_table_base.materials.append(mat_table_base)
me_table_base.update()
me_table_leg = bpy.data.meshes.new('table_leg')
me_table_leg.from_pydata([(-60.0, 30.0, -44.0), (-60.0, 30.0, -10.0), (-60.0, 34.0, -44.0), (-60.0, 34.0, -10.0), (-56.0, 30.0, -44.0), (-56.0, 30.0, -10.0), (-56.0, 34.0, -44.0), (-56.0, 34.0, -10.0)], [], [(0, 1, 3, 2), (2, 3, 7, 6), (6, 7, 5, 4), (4, 5, 1, 0), (2, 6, 4, 0), (7, 3, 1, 5)])
_uv = me_table_leg.uv_layers.new(name='Float2')
_uv.uv.foreach_set('vector', [0.375, 0.0, 0.625, 0.0, 0.625, 0.25, 0.375, 0.25, 0.375, 0.25, 0.625, 0.25, 0.625, 0.5, 0.375, 0.5, 0.375, 0.5, 0.625, 0.5, 0.625, 0.75, 0.375, 0.75, 0.375, 0.75, 0.625, 0.75, 0.625, 1.0, 0.375, 1.0, 0.125, 0.5, 0.375, 0.5, 0.375, 0.75, 0.125, 0.75, 0.625, 0.5, 0.875, 0.5, 0.875, 0.75, 0.625, 0.75])
me_table_leg.materials.append(mat_table_base)
me_table_leg.update()
me_table_leg_001 = bpy.data.meshes.new('table_leg.001')
me_table_leg_001.from_pydata([(-60.0, -34.0, -44.0), (-60.0, -34.0, -10.0), (-60.0, -30.0, -44.0), (-60.0, -30.0, -10.0), (-56.0, -34.0, -44.0), (-56.0, -34.0, -10.0), (-56.0, -30.0, -44.0), (-56.0, -30.0, -10.0)], [], [(0, 1, 3, 2), (2, 3, 7, 6), (6, 7, 5, 4), (4, 5, 1, 0), (2, 6, 4, 0), (7, 3, 1, 5)])
_uv = me_table_leg_001.uv_layers.new(name='Float2')
_uv.uv.foreach_set('vector', [0.375, 0.0, 0.625, 0.0, 0.625, 0.25, 0.375, 0.25, 0.375, 0.25, 0.625, 0.25, 0.625, 0.5, 0.375, 0.5, 0.375, 0.5, 0.625, 0.5, 0.625, 0.75, 0.375, 0.75, 0.375, 0.75, 0.625, 0.75, 0.625, 1.0, 0.375, 1.0, 0.125, 0.5, 0.375, 0.5, 0.375, 0.75, 0.125, 0.75, 0.625, 0.5, 0.875, 0.5, 0.875, 0.75, 0.625, 0.75])
me_table_leg_001.materials.append(mat_table_base)
me_table_leg_001.update()
me_table_leg_002 = bpy.data.meshes.new('table_leg.002')
me_table_leg_002.from_pydata([(56.0, 30.0, -44.0), (56.0, 30.0, -10.0), (56.0, 34.0, -44.0), (56.0, 34.0, -10.0), (60.0, 30.0, -44.0), (60.0, 30.0, -10.0), (60.0, 34.0, -44.0), (60.0, 34.0, -10.0)], [], [(0, 1, 3, 2), (2, 3, 7, 6), (6, 7, 5, 4), (4, 5, 1, 0), (2, 6, 4, 0), (7, 3, 1, 5)])
_uv = me_table_leg_002.uv_layers.new(name='Float2')
_uv.uv.foreach_set('vector', [0.375, 0.0, 0.625, 0.0, 0.625, 0.25, 0.375, 0.25, 0.375, 0.25, 0.625, 0.25, 0.625, 0.5, 0.375, 0.5, 0.375, 0.5, 0.625, 0.5, 0.625, 0.75, 0.375, 0.75, 0.375, 0.75, 0.625, 0.75, 0.625, 1.0, 0.375, 1.0, 0.125, 0.5, 0.375, 0.5, 0.375, 0.75, 0.125, 0.75, 0.625, 0.5, 0.875, 0.5, 0.875, 0.75, 0.625, 0.75])
me_table_leg_002.materials.append(mat_table_base)
me_table_leg_002.update()
me_table_leg_003 = bpy.data.meshes.new('table_leg.003')
me_table_leg_003.from_pydata([(56.0, -34.0, -44.0), (56.0, -34.0, -10.0), (56.0, -30.0, -44.0), (56.0, -30.0, -10.0), (60.0, -34.0, -44.0), (60.0, -34.0, -10.0), (60.0, -30.0, -44.0), (60.0, -30.0, -10.0)], [], [(0, 1, 3, 2), (2, 3, 7, 6), (6, 7, 5, 4), (4, 5, 1, 0), (2, 6, 4, 0), (7, 3, 1, 5)])
_uv = me_table_leg_003.uv_layers.new(name='Float2')
_uv.uv.foreach_set('vector', [0.375, 0.0, 0.625, 0.0, 0.625, 0.25, 0.375, 0.25, 0.375, 0.25, 0.625, 0.25, 0.625, 0.5, 0.375, 0.5, 0.375, 0.5, 0.625, 0.5, 0.625, 0.75, 0.375, 0.75, 0.375, 0.75, 0.625, 0.75, 0.625, 1.0, 0.375, 1.0, 0.125, 0.5, 0.375, 0.5, 0.375, 0.75, 0.125, 0.75, 0.625, 0.5, 0.875, 0.5, 0.875, 0.75, 0.625, 0.75])
me_table_leg_003.materials.append(mat_table_base)
me_table_leg_003.update()
me_ref_rod_1_gk = bpy.data.meshes.new('ref_rod_1_gk')
me_ref_rod_1_gk.from_pydata([(-51.95, 42.0, 7.5), (-51.95, -42.0, 7.5), (-52.02, 42.0, 7.775), (-52.02, -42.0, 7.775), (-52.22, 42.0, 7.976), (-52.22, -42.0, 7.976), (-52.5, 42.0, 8.05), (-52.5, -42.0, 8.05), (-52.78, 42.0, 7.976), (-52.78, -42.0, 7.976), (-52.98, 42.0, 7.775), (-52.98, -42.0, 7.775), (-53.05, 42.0, 7.5), (-53.05, -42.0, 7.5), (-52.98, 42.0, 7.225), (-52.98, -42.0, 7.225), (-52.78, 42.0, 7.024), (-52.78, -42.0, 7.024), (-52.5, 42.0, 6.95), (-52.5, -42.0, 6.95), (-52.22, 42.0, 7.024), (-52.22, -42.0, 7.024), (-52.02, 42.0, 7.225), (-52.02, -42.0, 7.225), (-51.5, 0.0, 1.2), (-51.5, 0.0, 7.5), (-51.69, 0.5878, 1.2), (-51.69, 0.5878, 7.5), (-52.19, 0.9511, 1.2), (-52.19, 0.9511, 7.5), (-52.81, 0.9511, 1.2), (-52.81, 0.9511, 7.5), (-53.31, 0.5878, 1.2), (-53.31, 0.5878, 7.5), (-53.5, 1.225e-16, 1.2), (-53.5, 1.225e-16, 7.5), (-53.31, -0.5878, 1.2), (-53.31, -0.5878, 7.5), (-52.81, -0.9511, 1.2), (-52.81, -0.9511, 7.5), (-52.19, -0.9511, 1.2), (-52.19, -0.9511, 7.5), (-51.69, -0.5878, 1.2), (-51.69, -0.5878, 7.5)], [], [(0, 2, 3, 1), (2, 4, 5, 3), (4, 6, 7, 5), (6, 8, 9, 7), (8, 10, 11, 9), (10, 12, 13, 11), (12, 14, 15, 13), (14, 16, 17, 15), (16, 18, 19, 17), (18, 20, 21, 19), (20, 22, 23, 21), (22, 0, 1, 23), (22, 20, 18, 16, 14, 12, 10, 8, 6, 4, 2, 0), (1, 3, 5, 7, 9, 11, 13, 15, 17, 19, 21, 23), (24, 26, 27, 25), (26, 28, 29, 27), (28, 30, 31, 29), (30, 32, 33, 31), (32, 34, 35, 33), (34, 36, 37, 35), (36, 38, 39, 37), (38, 40, 41, 39), (40, 42, 43, 41), (42, 24, 25, 43), (42, 40, 38, 36, 34, 32, 30, 28, 26, 24), (25, 27, 29, 31, 33, 35, 37, 39, 41, 43)])
me_ref_rod_1_gk.polygons.foreach_set('use_smooth', [1, 1, 1, 1, 1, 1, 1, 1, 1, 1, 1, 1, 0, 0, 1, 1, 1, 1, 1, 1, 1, 1, 1, 1, 0, 0])
me_ref_rod_1_gk.materials.append(mat_ref_red)
me_ref_rod_1_gk.update()
me_ref_slide_1 = bpy.data.meshes.new('ref_slide_1')
me_ref_slide_1.from_pydata([(-53.6, -15.0, 0.0), (-53.6, -15.0, 0.12), (-53.6, 15.0, 0.0), (-53.6, 15.0, 0.12), (-51.4, -15.0, 0.0), (-51.4, -15.0, 0.12), (-51.4, 15.0, 0.0), (-51.4, 15.0, 0.12)], [], [(0, 1, 3, 2), (2, 3, 7, 6), (6, 7, 5, 4), (4, 5, 1, 0), (2, 6, 4, 0), (7, 3, 1, 5)])
_uv = me_ref_slide_1.uv_layers.new(name='Float2')
_uv.uv.foreach_set('vector', [0.375, 0.0, 0.625, 0.0, 0.625, 0.25, 0.375, 0.25, 0.375, 0.25, 0.625, 0.25, 0.625, 0.5, 0.375, 0.5, 0.375, 0.5, 0.625, 0.5, 0.625, 0.75, 0.375, 0.75, 0.375, 0.75, 0.625, 0.75, 0.625, 1.0, 0.375, 1.0, 0.125, 0.5, 0.375, 0.5, 0.375, 0.75, 0.125, 0.75, 0.625, 0.5, 0.875, 0.5, 0.875, 0.75, 0.625, 0.75])
me_ref_slide_1.materials.append(mat_ref_slide_red)
me_ref_slide_1.update()
me_ref_rod_2_def = bpy.data.meshes.new('ref_rod_2_def')
me_ref_rod_2_def.from_pydata([(-36.95, 42.0, 7.5), (-36.95, -42.0, 7.5), (-37.02, 42.0, 7.775), (-37.02, -42.0, 7.775), (-37.22, 42.0, 7.976), (-37.22, -42.0, 7.976), (-37.5, 42.0, 8.05), (-37.5, -42.0, 8.05), (-37.78, 42.0, 7.976), (-37.78, -42.0, 7.976), (-37.98, 42.0, 7.775), (-37.98, -42.0, 7.775), (-38.05, 42.0, 7.5), (-38.05, -42.0, 7.5), (-37.98, 42.0, 7.225), (-37.98, -42.0, 7.225), (-37.78, 42.0, 7.024), (-37.78, -42.0, 7.024), (-37.5, 42.0, 6.95), (-37.5, -42.0, 6.95), (-37.22, 42.0, 7.024), (-37.22, -42.0, 7.024), (-37.02, 42.0, 7.225), (-37.02, -42.0, 7.225), (-36.5, 12.0, 1.2), (-36.5, 12.0, 7.5), (-36.69, 12.59, 1.2), (-36.69, 12.59, 7.5), (-37.19, 12.95, 1.2), (-37.19, 12.95, 7.5), (-37.81, 12.95, 1.2), (-37.81, 12.95, 7.5), (-38.31, 12.59, 1.2), (-38.31, 12.59, 7.5), (-38.5, 12.0, 1.2), (-38.5, 12.0, 7.5), (-38.31, 11.41, 1.2), (-38.31, 11.41, 7.5), (-37.81, 11.05, 1.2), (-37.81, 11.05, 7.5), (-37.19, 11.05, 1.2), (-37.19, 11.05, 7.5), (-36.69, 11.41, 1.2), (-36.69, 11.41, 7.5), (-36.5, -12.0, 1.2), (-36.5, -12.0, 7.5), (-36.69, -11.41, 1.2), (-36.69, -11.41, 7.5), (-37.19, -11.05, 1.2), (-37.19, -11.05, 7.5), (-37.81, -11.05, 1.2), (-37.81, -11.05, 7.5), (-38.31, -11.41, 1.2), (-38.31, -11.41, 7.5), (-38.5, -12.0, 1.2), (-38.5, -12.0, 7.5), (-38.31, -12.59, 1.2), (-38.31, -12.59, 7.5), (-37.81, -12.95, 1.2), (-37.81, -12.95, 7.5), (-37.19, -12.95, 1.2), (-37.19, -12.95, 7.5), (-36.69, -12.59, 1.2), (-36.69, -12.59, 7.5)], [], [(0, 2, 3, 1), (2, 4, 5, 3), (4, 6, 7, 5), (6, 8, 9, 7), (8, 10, 11, 9), (10, 12, 13, 11), (12, 14, 15, 13), (14, 16, 17, 15), (16, 18, 19, 17), (18, 20, 21, 19), (20, 22, 23, 21), (22, 0, 1, 23), (22, 20, 18, 16, 14, 12, 10, 8, 6, 4, 2, 0), (1, 3, 5, 7, 9, 11, 13, 15, 17, 19, 21, 23), (24, 26, 27, 25), (26, 28, 29, 27), (28, 30, 31, 29), (30, 32, 33, 31), (32, 34, 35, 33), (34, 36, 37, 35), (36, 38, 39, 37), (38, 40, 41, 39), (40, 42, 43, 41), (42, 24, 25, 43), (42, 40, 38, 36, 34, 32, 30, 28, 26, 24), (25, 27, 29, 31, 33, 35, 37, 39, 41, 43), (44, 46, 47, 45), (46, 48, 49, 47), (48, 50, 51, 49), (50, 52, 53, 51), (52, 54, 55, 53), (54, 56, 57, 55), (56, 58, 59, 57), (58, 60, 61, 59), (60, 62, 63, 61), (62, 44, 45, 63), (62, 60, 58, 56, 54, 52, 50, 48, 46, 44), (45, 47, 49, 51, 53, 55, 57, 59, 61, 63)])
me_ref_rod_2_def.polygons.foreach_set('use_smooth', [1, 1, 1, 1, 1, 1, 1, 1, 1, 1, 1, 1, 0, 0, 1, 1, 1, 1, 1, 1, 1, 1, 1, 1, 0, 0, 1, 1, 1, 1, 1, 1, 1, 1, 1, 1, 0, 0])
me_ref_rod_2_def.materials.append(mat_ref_red)
me_ref_rod_2_def.update()
me_ref_slide_2 = bpy.data.meshes.new('ref_slide_2')
me_ref_slide_2.from_pydata([(-38.6, -30.25, 0.0), (-38.6, -30.25, 0.12), (-38.6, 30.25, 0.0), (-38.6, 30.25, 0.12), (-36.4, -30.25, 0.0), (-36.4, -30.25, 0.12), (-36.4, 30.25, 0.0), (-36.4, 30.25, 0.12)], [], [(0, 1, 3, 2), (2, 3, 7, 6), (6, 7, 5, 4), (4, 5, 1, 0), (2, 6, 4, 0), (7, 3, 1, 5)])
_uv = me_ref_slide_2.uv_layers.new(name='Float2')
_uv.uv.foreach_set('vector', [0.375, 0.0, 0.625, 0.0, 0.625, 0.25, 0.375, 0.25, 0.375, 0.25, 0.625, 0.25, 0.625, 0.5, 0.375, 0.5, 0.375, 0.5, 0.625, 0.5, 0.625, 0.75, 0.375, 0.75, 0.375, 0.75, 0.625, 0.75, 0.625, 1.0, 0.375, 1.0, 0.125, 0.5, 0.375, 0.5, 0.375, 0.75, 0.125, 0.75, 0.625, 0.5, 0.875, 0.5, 0.875, 0.75, 0.625, 0.75])
me_ref_slide_2.materials.append(mat_ref_slide_red)
me_ref_slide_2.update()
me_ref_rod_3_att = bpy.data.meshes.new('ref_rod_3_att')
me_ref_rod_3_att.from_pydata([(-21.95, 42.0, 7.5), (-21.95, -42.0, 7.5), (-22.02, 42.0, 7.775), (-22.02, -42.0, 7.775), (-22.23, 42.0, 7.976), (-22.23, -42.0, 7.976), (-22.5, 42.0, 8.05), (-22.5, -42.0, 8.05), (-22.77, 42.0, 7.976), (-22.77, -42.0, 7.976), (-22.98, 42.0, 7.775), (-22.98, -42.0, 7.775), (-23.05, 42.0, 7.5), (-23.05, -42.0, 7.5), (-22.98, 42.0, 7.225), (-22.98, -42.0, 7.225), (-22.77, 42.0, 7.024), (-22.77, -42.0, 7.024), (-22.5, 42.0, 6.95), (-22.5, -42.0, 6.95), (-22.23, 42.0, 7.024), (-22.23, -42.0, 7.024), (-22.02, 42.0, 7.225), (-22.02, -42.0, 7.225), (-21.5, 18.5, 1.2), (-21.5, 18.5, 7.5), (-21.69, 19.09, 1.2), (-21.69, 19.09, 7.5), (-22.19, 19.45, 1.2), (-22.19, 19.45, 7.5), (-22.81, 19.45, 1.2), (-22.81, 19.45, 7.5), (-23.31, 19.09, 1.2), (-23.31, 19.09, 7.5), (-23.5, 18.5, 1.2), (-23.5, 18.5, 7.5), (-23.31, 17.91, 1.2), (-23.31, 17.91, 7.5), (-22.81, 17.55, 1.2), (-22.81, 17.55, 7.5), (-22.19, 17.55, 1.2), (-22.19, 17.55, 7.5), (-21.69, 17.91, 1.2), (-21.69, 17.91, 7.5), (-21.5, 0.0, 1.2), (-21.5, 0.0, 7.5), (-21.69, 0.5878, 1.2), (-21.69, 0.5878, 7.5), (-22.19, 0.9511, 1.2), (-22.19, 0.9511, 7.5), (-22.81, 0.9511, 1.2), (-22.81, 0.9511, 7.5), (-23.31, 0.5878, 1.2), (-23.31, 0.5878, 7.5), (-23.5, 1.225e-16, 1.2), (-23.5, 1.225e-16, 7.5), (-23.31, -0.5878, 1.2), (-23.31, -0.5878, 7.5), (-22.81, -0.9511, 1.2), (-22.81, -0.9511, 7.5), (-22.19, -0.9511, 1.2), (-22.19, -0.9511, 7.5), (-21.69, -0.5878, 1.2), (-21.69, -0.5878, 7.5), (-21.5, -18.5, 1.2), (-21.5, -18.5, 7.5), (-21.69, -17.91, 1.2), (-21.69, -17.91, 7.5), (-22.19, -17.55, 1.2), (-22.19, -17.55, 7.5), (-22.81, -17.55, 1.2), (-22.81, -17.55, 7.5), (-23.31, -17.91, 1.2), (-23.31, -17.91, 7.5), (-23.5, -18.5, 1.2), (-23.5, -18.5, 7.5), (-23.31, -19.09, 1.2), (-23.31, -19.09, 7.5), (-22.81, -19.45, 1.2), (-22.81, -19.45, 7.5), (-22.19, -19.45, 1.2), (-22.19, -19.45, 7.5), (-21.69, -19.09, 1.2), (-21.69, -19.09, 7.5)], [], [(0, 2, 3, 1), (2, 4, 5, 3), (4, 6, 7, 5), (6, 8, 9, 7), (8, 10, 11, 9), (10, 12, 13, 11), (12, 14, 15, 13), (14, 16, 17, 15), (16, 18, 19, 17), (18, 20, 21, 19), (20, 22, 23, 21), (22, 0, 1, 23), (22, 20, 18, 16, 14, 12, 10, 8, 6, 4, 2, 0), (1, 3, 5, 7, 9, 11, 13, 15, 17, 19, 21, 23), (24, 26, 27, 25), (26, 28, 29, 27), (28, 30, 31, 29), (30, 32, 33, 31), (32, 34, 35, 33), (34, 36, 37, 35), (36, 38, 39, 37), (38, 40, 41, 39), (40, 42, 43, 41), (42, 24, 25, 43), (42, 40, 38, 36, 34, 32, 30, 28, 26, 24), (25, 27, 29, 31, 33, 35, 37, 39, 41, 43), (44, 46, 47, 45), (46, 48, 49, 47), (48, 50, 51, 49), (50, 52, 53, 51), (52, 54, 55, 53), (54, 56, 57, 55), (56, 58, 59, 57), (58, 60, 61, 59), (60, 62, 63, 61), (62, 44, 45, 63), (62, 60, 58, 56, 54, 52, 50, 48, 46, 44), (45, 47, 49, 51, 53, 55, 57, 59, 61, 63), (64, 66, 67, 65), (66, 68, 69, 67), (68, 70, 71, 69), (70, 72, 73, 71), (72, 74, 75, 73), (74, 76, 77, 75), (76, 78, 79, 77), (78, 80, 81, 79), (80, 82, 83, 81), (82, 64, 65, 83), (82, 80, 78, 76, 74, 72, 70, 68, 66, 64), (65, 67, 69, 71, 73, 75, 77, 79, 81, 83)])
me_ref_rod_3_att.polygons.foreach_set('use_smooth', [1, 1, 1, 1, 1, 1, 1, 1, 1, 1, 1, 1, 0, 0, 1, 1, 1, 1, 1, 1, 1, 1, 1, 1, 0, 0, 1, 1, 1, 1, 1, 1, 1, 1, 1, 1, 0, 0, 1, 1, 1, 1, 1, 1, 1, 1, 1, 1, 0, 0])
me_ref_rod_3_att.materials.append(mat_ref_blue)
me_ref_rod_3_att.update()
me_ref_slide_3 = bpy.data.meshes.new('ref_slide_3')
me_ref_slide_3.from_pydata([(-23.6, -30.25, 0.0), (-23.6, -30.25, 0.12), (-23.6, 30.25, 0.0), (-23.6, 30.25, 0.12), (-21.4, -30.25, 0.0), (-21.4, -30.25, 0.12), (-21.4, 30.25, 0.0), (-21.4, 30.25, 0.12)], [], [(0, 1, 3, 2), (2, 3, 7, 6), (6, 7, 5, 4), (4, 5, 1, 0), (2, 6, 4, 0), (7, 3, 1, 5)])
_uv = me_ref_slide_3.uv_layers.new(name='Float2')
_uv.uv.foreach_set('vector', [0.375, 0.0, 0.625, 0.0, 0.625, 0.25, 0.375, 0.25, 0.375, 0.25, 0.625, 0.25, 0.625, 0.5, 0.375, 0.5, 0.375, 0.5, 0.625, 0.5, 0.625, 0.75, 0.375, 0.75, 0.375, 0.75, 0.625, 0.75, 0.625, 1.0, 0.375, 1.0, 0.125, 0.5, 0.375, 0.5, 0.375, 0.75, 0.125, 0.75, 0.625, 0.5, 0.875, 0.5, 0.875, 0.75, 0.625, 0.75])
me_ref_slide_3.materials.append(mat_ref_slide_blue)
me_ref_slide_3.update()
me_ref_rod_4_mid = bpy.data.meshes.new('ref_rod_4_mid')
me_ref_rod_4_mid.from_pydata([(-6.95, 42.0, 7.5), (-6.95, -42.0, 7.5), (-7.024, 42.0, 7.775), (-7.024, -42.0, 7.775), (-7.225, 42.0, 7.976), (-7.225, -42.0, 7.976), (-7.5, 42.0, 8.05), (-7.5, -42.0, 8.05), (-7.775, 42.0, 7.976), (-7.775, -42.0, 7.976), (-7.976, 42.0, 7.775), (-7.976, -42.0, 7.775), (-8.05, 42.0, 7.5), (-8.05, -42.0, 7.5), (-7.976, 42.0, 7.225), (-7.976, -42.0, 7.225), (-7.775, 42.0, 7.024), (-7.775, -42.0, 7.024), (-7.5, 42.0, 6.95), (-7.5, -42.0, 6.95), (-7.225, 42.0, 7.024), (-7.225, -42.0, 7.024), (-7.024, 42.0, 7.225), (-7.024, -42.0, 7.225), (-6.5, 23.8, 1.2), (-6.5, 23.8, 7.5), (-6.691, 24.39, 1.2), (-6.691, 24.39, 7.5), (-7.191, 24.75, 1.2), (-7.191, 24.75, 7.5), (-7.809, 24.75, 1.2), (-7.809, 24.75, 7.5), (-8.309, 24.39, 1.2), (-8.309, 24.39, 7.5), (-8.5, 23.8, 1.2), (-8.5, 23.8, 7.5), (-8.309, 23.21, 1.2), (-8.309, 23.21, 7.5), (-7.809, 22.85, 1.2), (-7.809, 22.85, 7.5), (-7.191, 22.85, 1.2), (-7.191, 22.85, 7.5), (-6.691, 23.21, 1.2), (-6.691, 23.21, 7.5), (-6.5, 11.9, 1.2), (-6.5, 11.9, 7.5), (-6.691, 12.49, 1.2), (-6.691, 12.49, 7.5), (-7.191, 12.85, 1.2), (-7.191, 12.85, 7.5), (-7.809, 12.85, 1.2), (-7.809, 12.85, 7.5), (-8.309, 12.49, 1.2), (-8.309, 12.49, 7.5), (-8.5, 11.9, 1.2), (-8.5, 11.9, 7.5), (-8.309, 11.31, 1.2), (-8.309, 11.31, 7.5), (-7.809, 10.95, 1.2), (-7.809, 10.95, 7.5), (-7.191, 10.95, 1.2), (-7.191, 10.95, 7.5), (-6.691, 11.31, 1.2), (-6.691, 11.31, 7.5), (-6.5, 0.0, 1.2), (-6.5, 0.0, 7.5), (-6.691, 0.5878, 1.2), (-6.691, 0.5878, 7.5), (-7.191, 0.9511, 1.2), (-7.191, 0.9511, 7.5), (-7.809, 0.9511, 1.2), (-7.809, 0.9511, 7.5), (-8.309, 0.5878, 1.2), (-8.309, 0.5878, 7.5), (-8.5, 1.225e-16, 1.2), (-8.5, 1.225e-16, 7.5), (-8.309, -0.5878, 1.2), (-8.309, -0.5878, 7.5), (-7.809, -0.9511, 1.2), (-7.809, -0.9511, 7.5), (-7.191, -0.9511, 1.2), (-7.191, -0.9511, 7.5), (-6.691, -0.5878, 1.2), (-6.691, -0.5878, 7.5), (-6.5, -11.9, 1.2), (-6.5, -11.9, 7.5), (-6.691, -11.31, 1.2), (-6.691, -11.31, 7.5), (-7.191, -10.95, 1.2), (-7.191, -10.95, 7.5), (-7.809, -10.95, 1.2), (-7.809, -10.95, 7.5), (-8.309, -11.31, 1.2), (-8.309, -11.31, 7.5), (-8.5, -11.9, 1.2), (-8.5, -11.9, 7.5), (-8.309, -12.49, 1.2), (-8.309, -12.49, 7.5), (-7.809, -12.85, 1.2), (-7.809, -12.85, 7.5), (-7.191, -12.85, 1.2), (-7.191, -12.85, 7.5), (-6.691, -12.49, 1.2), (-6.691, -12.49, 7.5), (-6.5, -23.8, 1.2), (-6.5, -23.8, 7.5), (-6.691, -23.21, 1.2), (-6.691, -23.21, 7.5), (-7.191, -22.85, 1.2), (-7.191, -22.85, 7.5), (-7.809, -22.85, 1.2), (-7.809, -22.85, 7.5), (-8.309, -23.21, 1.2), (-8.309, -23.21, 7.5), (-8.5, -23.8, 1.2), (-8.5, -23.8, 7.5), (-8.309, -24.39, 1.2), (-8.309, -24.39, 7.5), (-7.809, -24.75, 1.2), (-7.809, -24.75, 7.5), (-7.191, -24.75, 1.2), (-7.191, -24.75, 7.5), (-6.691, -24.39, 1.2), (-6.691, -24.39, 7.5)], [], [(0, 2, 3, 1), (2, 4, 5, 3), (4, 6, 7, 5), (6, 8, 9, 7), (8, 10, 11, 9), (10, 12, 13, 11), (12, 14, 15, 13), (14, 16, 17, 15), (16, 18, 19, 17), (18, 20, 21, 19), (20, 22, 23, 21), (22, 0, 1, 23), (22, 20, 18, 16, 14, 12, 10, 8, 6, 4, 2, 0), (1, 3, 5, 7, 9, 11, 13, 15, 17, 19, 21, 23), (24, 26, 27, 25), (26, 28, 29, 27), (28, 30, 31, 29), (30, 32, 33, 31), (32, 34, 35, 33), (34, 36, 37, 35), (36, 38, 39, 37), (38, 40, 41, 39), (40, 42, 43, 41), (42, 24, 25, 43), (42, 40, 38, 36, 34, 32, 30, 28, 26, 24), (25, 27, 29, 31, 33, 35, 37, 39, 41, 43), (44, 46, 47, 45), (46, 48, 49, 47), (48, 50, 51, 49), (50, 52, 53, 51), (52, 54, 55, 53), (54, 56, 57, 55), (56, 58, 59, 57), (58, 60, 61, 59), (60, 62, 63, 61), (62, 44, 45, 63), (62, 60, 58, 56, 54, 52, 50, 48, 46, 44), (45, 47, 49, 51, 53, 55, 57, 59, 61, 63), (64, 66, 67, 65), (66, 68, 69, 67), (68, 70, 71, 69), (70, 72, 73, 71), (72, 74, 75, 73), (74, 76, 77, 75), (76, 78, 79, 77), (78, 80, 81, 79), (80, 82, 83, 81), (82, 64, 65, 83), (82, 80, 78, 76, 74, 72, 70, 68, 66, 64), (65, 67, 69, 71, 73, 75, 77, 79, 81, 83), (84, 86, 87, 85), (86, 88, 89, 87), (88, 90, 91, 89), (90, 92, 93, 91), (92, 94, 95, 93), (94, 96, 97, 95), (96, 98, 99, 97), (98, 100, 101, 99), (100, 102, 103, 101), (102, 84, 85, 103), (102, 100, 98, 96, 94, 92, 90, 88, 86, 84), (85, 87, 89, 91, 93, 95, 97, 99, 101, 103), (104, 106, 107, 105), (106, 108, 109, 107), (108, 110, 111, 109), (110, 112, 113, 111), (112, 114, 115, 113), (114, 116, 117, 115), (116, 118, 119, 117), (118, 120, 121, 119), (120, 122, 123, 121), (122, 104, 105, 123), (122, 120, 118, 116, 114, 112, 110, 108, 106, 104), (105, 107, 109, 111, 113, 115, 117, 119, 121, 123)])
me_ref_rod_4_mid.polygons.foreach_set('use_smooth', [1, 1, 1, 1, 1, 1, 1, 1, 1, 1, 1, 1, 0, 0, 1, 1, 1, 1, 1, 1, 1, 1, 1, 1, 0, 0, 1, 1, 1, 1, 1, 1, 1, 1, 1, 1, 0, 0, 1, 1, 1, 1, 1, 1, 1, 1, 1, 1, 0, 0, 1, 1, 1, 1, 1, 1, 1, 1, 1, 1, 0, 0, 1, 1, 1, 1, 1, 1, 1, 1, 1, 1, 0, 0])
me_ref_rod_4_mid.materials.append(mat_ref_red)
me_ref_rod_4_mid.update()
me_ref_slide_4 = bpy.data.meshes.new('ref_slide_4')
me_ref_slide_4.from_pydata([(-8.6, -30.25, 0.0), (-8.6, -30.25, 0.12), (-8.6, 30.25, 0.0), (-8.6, 30.25, 0.12), (-6.4, -30.25, 0.0), (-6.4, -30.25, 0.12), (-6.4, 30.25, 0.0), (-6.4, 30.25, 0.12)], [], [(0, 1, 3, 2), (2, 3, 7, 6), (6, 7, 5, 4), (4, 5, 1, 0), (2, 6, 4, 0), (7, 3, 1, 5)])
_uv = me_ref_slide_4.uv_layers.new(name='Float2')
_uv.uv.foreach_set('vector', [0.375, 0.0, 0.625, 0.0, 0.625, 0.25, 0.375, 0.25, 0.375, 0.25, 0.625, 0.25, 0.625, 0.5, 0.375, 0.5, 0.375, 0.5, 0.625, 0.5, 0.625, 0.75, 0.375, 0.75, 0.375, 0.75, 0.625, 0.75, 0.625, 1.0, 0.375, 1.0, 0.125, 0.5, 0.375, 0.5, 0.375, 0.75, 0.125, 0.75, 0.625, 0.5, 0.875, 0.5, 0.875, 0.75, 0.625, 0.75])
me_ref_slide_4.materials.append(mat_ref_slide_red)
me_ref_slide_4.update()
me_ref_rod_5_mid = bpy.data.meshes.new('ref_rod_5_mid')
me_ref_rod_5_mid.from_pydata([(8.05, 42.0, 7.5), (8.05, -42.0, 7.5), (7.976, 42.0, 7.775), (7.976, -42.0, 7.775), (7.775, 42.0, 7.976), (7.775, -42.0, 7.976), (7.5, 42.0, 8.05), (7.5, -42.0, 8.05), (7.225, 42.0, 7.976), (7.225, -42.0, 7.976), (7.024, 42.0, 7.775), (7.024, -42.0, 7.775), (6.95, 42.0, 7.5), (6.95, -42.0, 7.5), (7.024, 42.0, 7.225), (7.024, -42.0, 7.225), (7.225, 42.0, 7.024), (7.225, -42.0, 7.024), (7.5, 42.0, 6.95), (7.5, -42.0, 6.95), (7.775, 42.0, 7.024), (7.775, -42.0, 7.024), (7.976, 42.0, 7.225), (7.976, -42.0, 7.225), (8.5, 23.8, 1.2), (8.5, 23.8, 7.5), (8.309, 24.39, 1.2), (8.309, 24.39, 7.5), (7.809, 24.75, 1.2), (7.809, 24.75, 7.5), (7.191, 24.75, 1.2), (7.191, 24.75, 7.5), (6.691, 24.39, 1.2), (6.691, 24.39, 7.5), (6.5, 23.8, 1.2), (6.5, 23.8, 7.5), (6.691, 23.21, 1.2), (6.691, 23.21, 7.5), (7.191, 22.85, 1.2), (7.191, 22.85, 7.5), (7.809, 22.85, 1.2), (7.809, 22.85, 7.5), (8.309, 23.21, 1.2), (8.309, 23.21, 7.5), (8.5, 11.9, 1.2), (8.5, 11.9, 7.5), (8.309, 12.49, 1.2), (8.309, 12.49, 7.5), (7.809, 12.85, 1.2), (7.809, 12.85, 7.5), (7.191, 12.85, 1.2), (7.191, 12.85, 7.5), (6.691, 12.49, 1.2), (6.691, 12.49, 7.5), (6.5, 11.9, 1.2), (6.5, 11.9, 7.5), (6.691, 11.31, 1.2), (6.691, 11.31, 7.5), (7.191, 10.95, 1.2), (7.191, 10.95, 7.5), (7.809, 10.95, 1.2), (7.809, 10.95, 7.5), (8.309, 11.31, 1.2), (8.309, 11.31, 7.5), (8.5, 0.0, 1.2), (8.5, 0.0, 7.5), (8.309, 0.5878, 1.2), (8.309, 0.5878, 7.5), (7.809, 0.9511, 1.2), (7.809, 0.9511, 7.5), (7.191, 0.9511, 1.2), (7.191, 0.9511, 7.5), (6.691, 0.5878, 1.2), (6.691, 0.5878, 7.5), (6.5, 1.225e-16, 1.2), (6.5, 1.225e-16, 7.5), (6.691, -0.5878, 1.2), (6.691, -0.5878, 7.5), (7.191, -0.9511, 1.2), (7.191, -0.9511, 7.5), (7.809, -0.9511, 1.2), (7.809, -0.9511, 7.5), (8.309, -0.5878, 1.2), (8.309, -0.5878, 7.5), (8.5, -11.9, 1.2), (8.5, -11.9, 7.5), (8.309, -11.31, 1.2), (8.309, -11.31, 7.5), (7.809, -10.95, 1.2), (7.809, -10.95, 7.5), (7.191, -10.95, 1.2), (7.191, -10.95, 7.5), (6.691, -11.31, 1.2), (6.691, -11.31, 7.5), (6.5, -11.9, 1.2), (6.5, -11.9, 7.5), (6.691, -12.49, 1.2), (6.691, -12.49, 7.5), (7.191, -12.85, 1.2), (7.191, -12.85, 7.5), (7.809, -12.85, 1.2), (7.809, -12.85, 7.5), (8.309, -12.49, 1.2), (8.309, -12.49, 7.5), (8.5, -23.8, 1.2), (8.5, -23.8, 7.5), (8.309, -23.21, 1.2), (8.309, -23.21, 7.5), (7.809, -22.85, 1.2), (7.809, -22.85, 7.5), (7.191, -22.85, 1.2), (7.191, -22.85, 7.5), (6.691, -23.21, 1.2), (6.691, -23.21, 7.5), (6.5, -23.8, 1.2), (6.5, -23.8, 7.5), (6.691, -24.39, 1.2), (6.691, -24.39, 7.5), (7.191, -24.75, 1.2), (7.191, -24.75, 7.5), (7.809, -24.75, 1.2), (7.809, -24.75, 7.5), (8.309, -24.39, 1.2), (8.309, -24.39, 7.5)], [], [(0, 2, 3, 1), (2, 4, 5, 3), (4, 6, 7, 5), (6, 8, 9, 7), (8, 10, 11, 9), (10, 12, 13, 11), (12, 14, 15, 13), (14, 16, 17, 15), (16, 18, 19, 17), (18, 20, 21, 19), (20, 22, 23, 21), (22, 0, 1, 23), (22, 20, 18, 16, 14, 12, 10, 8, 6, 4, 2, 0), (1, 3, 5, 7, 9, 11, 13, 15, 17, 19, 21, 23), (24, 26, 27, 25), (26, 28, 29, 27), (28, 30, 31, 29), (30, 32, 33, 31), (32, 34, 35, 33), (34, 36, 37, 35), (36, 38, 39, 37), (38, 40, 41, 39), (40, 42, 43, 41), (42, 24, 25, 43), (42, 40, 38, 36, 34, 32, 30, 28, 26, 24), (25, 27, 29, 31, 33, 35, 37, 39, 41, 43), (44, 46, 47, 45), (46, 48, 49, 47), (48, 50, 51, 49), (50, 52, 53, 51), (52, 54, 55, 53), (54, 56, 57, 55), (56, 58, 59, 57), (58, 60, 61, 59), (60, 62, 63, 61), (62, 44, 45, 63), (62, 60, 58, 56, 54, 52, 50, 48, 46, 44), (45, 47, 49, 51, 53, 55, 57, 59, 61, 63), (64, 66, 67, 65), (66, 68, 69, 67), (68, 70, 71, 69), (70, 72, 73, 71), (72, 74, 75, 73), (74, 76, 77, 75), (76, 78, 79, 77), (78, 80, 81, 79), (80, 82, 83, 81), (82, 64, 65, 83), (82, 80, 78, 76, 74, 72, 70, 68, 66, 64), (65, 67, 69, 71, 73, 75, 77, 79, 81, 83), (84, 86, 87, 85), (86, 88, 89, 87), (88, 90, 91, 89), (90, 92, 93, 91), (92, 94, 95, 93), (94, 96, 97, 95), (96, 98, 99, 97), (98, 100, 101, 99), (100, 102, 103, 101), (102, 84, 85, 103), (102, 100, 98, 96, 94, 92, 90, 88, 86, 84), (85, 87, 89, 91, 93, 95, 97, 99, 101, 103), (104, 106, 107, 105), (106, 108, 109, 107), (108, 110, 111, 109), (110, 112, 113, 111), (112, 114, 115, 113), (114, 116, 117, 115), (116, 118, 119, 117), (118, 120, 121, 119), (120, 122, 123, 121), (122, 104, 105, 123), (122, 120, 118, 116, 114, 112, 110, 108, 106, 104), (105, 107, 109, 111, 113, 115, 117, 119, 121, 123)])
me_ref_rod_5_mid.polygons.foreach_set('use_smooth', [1, 1, 1, 1, 1, 1, 1, 1, 1, 1, 1, 1, 0, 0, 1, 1, 1, 1, 1, 1, 1, 1, 1, 1, 0, 0, 1, 1, 1, 1, 1, 1, 1, 1, 1, 1, 0, 0, 1, 1, 1, 1, 1, 1, 1, 1, 1, 1, 0, 0, 1, 1, 1, 1, 1, 1, 1, 1, 1, 1, 0, 0, 1, 1, 1, 1, 1, 1, 1, 1, 1, 1, 0, 0])
me_ref_rod_5_mid.materials.append(mat_ref_blue)
me_ref_rod_5_mid.update()
me_ref_slide_5 = bpy.data.meshes.new('ref_slide_5')
me_ref_slide_5.from_pydata([(6.4, -30.25, 0.0), (6.4, -30.25, 0.12), (6.4, 30.25, 0.0), (6.4, 30.25, 0.12), (8.6, -30.25, 0.0), (8.6, -30.25, 0.12), (8.6, 30.25, 0.0), (8.6, 30.25, 0.12)], [], [(0, 1, 3, 2), (2, 3, 7, 6), (6, 7, 5, 4), (4, 5, 1, 0), (2, 6, 4, 0), (7, 3, 1, 5)])
_uv = me_ref_slide_5.uv_layers.new(name='Float2')
_uv.uv.foreach_set('vector', [0.375, 0.0, 0.625, 0.0, 0.625, 0.25, 0.375, 0.25, 0.375, 0.25, 0.625, 0.25, 0.625, 0.5, 0.375, 0.5, 0.375, 0.5, 0.625, 0.5, 0.625, 0.75, 0.375, 0.75, 0.375, 0.75, 0.625, 0.75, 0.625, 1.0, 0.375, 1.0, 0.125, 0.5, 0.375, 0.5, 0.375, 0.75, 0.125, 0.75, 0.625, 0.5, 0.875, 0.5, 0.875, 0.75, 0.625, 0.75])
me_ref_slide_5.materials.append(mat_ref_slide_blue)
me_ref_slide_5.update()
me_ref_rod_6_att = bpy.data.meshes.new('ref_rod_6_att')
me_ref_rod_6_att.from_pydata([(23.05, 42.0, 7.5), (23.05, -42.0, 7.5), (22.98, 42.0, 7.775), (22.98, -42.0, 7.775), (22.77, 42.0, 7.976), (22.77, -42.0, 7.976), (22.5, 42.0, 8.05), (22.5, -42.0, 8.05), (22.23, 42.0, 7.976), (22.23, -42.0, 7.976), (22.02, 42.0, 7.775), (22.02, -42.0, 7.775), (21.95, 42.0, 7.5), (21.95, -42.0, 7.5), (22.02, 42.0, 7.225), (22.02, -42.0, 7.225), (22.23, 42.0, 7.024), (22.23, -42.0, 7.024), (22.5, 42.0, 6.95), (22.5, -42.0, 6.95), (22.77, 42.0, 7.024), (22.77, -42.0, 7.024), (22.98, 42.0, 7.225), (22.98, -42.0, 7.225), (23.5, 18.5, 1.2), (23.5, 18.5, 7.5), (23.31, 19.09, 1.2), (23.31, 19.09, 7.5), (22.81, 19.45, 1.2), (22.81, 19.45, 7.5), (22.19, 19.45, 1.2), (22.19, 19.45, 7.5), (21.69, 19.09, 1.2), (21.69, 19.09, 7.5), (21.5, 18.5, 1.2), (21.5, 18.5, 7.5), (21.69, 17.91, 1.2), (21.69, 17.91, 7.5), (22.19, 17.55, 1.2), (22.19, 17.55, 7.5), (22.81, 17.55, 1.2), (22.81, 17.55, 7.5), (23.31, 17.91, 1.2), (23.31, 17.91, 7.5), (23.5, 0.0, 1.2), (23.5, 0.0, 7.5), (23.31, 0.5878, 1.2), (23.31, 0.5878, 7.5), (22.81, 0.9511, 1.2), (22.81, 0.9511, 7.5), (22.19, 0.9511, 1.2), (22.19, 0.9511, 7.5), (21.69, 0.5878, 1.2), (21.69, 0.5878, 7.5), (21.5, 1.225e-16, 1.2), (21.5, 1.225e-16, 7.5), (21.69, -0.5878, 1.2), (21.69, -0.5878, 7.5), (22.19, -0.9511, 1.2), (22.19, -0.9511, 7.5), (22.81, -0.9511, 1.2), (22.81, -0.9511, 7.5), (23.31, -0.5878, 1.2), (23.31, -0.5878, 7.5), (23.5, -18.5, 1.2), (23.5, -18.5, 7.5), (23.31, -17.91, 1.2), (23.31, -17.91, 7.5), (22.81, -17.55, 1.2), (22.81, -17.55, 7.5), (22.19, -17.55, 1.2), (22.19, -17.55, 7.5), (21.69, -17.91, 1.2), (21.69, -17.91, 7.5), (21.5, -18.5, 1.2), (21.5, -18.5, 7.5), (21.69, -19.09, 1.2), (21.69, -19.09, 7.5), (22.19, -19.45, 1.2), (22.19, -19.45, 7.5), (22.81, -19.45, 1.2), (22.81, -19.45, 7.5), (23.31, -19.09, 1.2), (23.31, -19.09, 7.5)], [], [(0, 2, 3, 1), (2, 4, 5, 3), (4, 6, 7, 5), (6, 8, 9, 7), (8, 10, 11, 9), (10, 12, 13, 11), (12, 14, 15, 13), (14, 16, 17, 15), (16, 18, 19, 17), (18, 20, 21, 19), (20, 22, 23, 21), (22, 0, 1, 23), (22, 20, 18, 16, 14, 12, 10, 8, 6, 4, 2, 0), (1, 3, 5, 7, 9, 11, 13, 15, 17, 19, 21, 23), (24, 26, 27, 25), (26, 28, 29, 27), (28, 30, 31, 29), (30, 32, 33, 31), (32, 34, 35, 33), (34, 36, 37, 35), (36, 38, 39, 37), (38, 40, 41, 39), (40, 42, 43, 41), (42, 24, 25, 43), (42, 40, 38, 36, 34, 32, 30, 28, 26, 24), (25, 27, 29, 31, 33, 35, 37, 39, 41, 43), (44, 46, 47, 45), (46, 48, 49, 47), (48, 50, 51, 49), (50, 52, 53, 51), (52, 54, 55, 53), (54, 56, 57, 55), (56, 58, 59, 57), (58, 60, 61, 59), (60, 62, 63, 61), (62, 44, 45, 63), (62, 60, 58, 56, 54, 52, 50, 48, 46, 44), (45, 47, 49, 51, 53, 55, 57, 59, 61, 63), (64, 66, 67, 65), (66, 68, 69, 67), (68, 70, 71, 69), (70, 72, 73, 71), (72, 74, 75, 73), (74, 76, 77, 75), (76, 78, 79, 77), (78, 80, 81, 79), (80, 82, 83, 81), (82, 64, 65, 83), (82, 80, 78, 76, 74, 72, 70, 68, 66, 64), (65, 67, 69, 71, 73, 75, 77, 79, 81, 83)])
me_ref_rod_6_att.polygons.foreach_set('use_smooth', [1, 1, 1, 1, 1, 1, 1, 1, 1, 1, 1, 1, 0, 0, 1, 1, 1, 1, 1, 1, 1, 1, 1, 1, 0, 0, 1, 1, 1, 1, 1, 1, 1, 1, 1, 1, 0, 0, 1, 1, 1, 1, 1, 1, 1, 1, 1, 1, 0, 0])
me_ref_rod_6_att.materials.append(mat_ref_red)
me_ref_rod_6_att.update()
me_ref_slide_6 = bpy.data.meshes.new('ref_slide_6')
me_ref_slide_6.from_pydata([(21.4, -30.25, 0.0), (21.4, -30.25, 0.12), (21.4, 30.25, 0.0), (21.4, 30.25, 0.12), (23.6, -30.25, 0.0), (23.6, -30.25, 0.12), (23.6, 30.25, 0.0), (23.6, 30.25, 0.12)], [], [(0, 1, 3, 2), (2, 3, 7, 6), (6, 7, 5, 4), (4, 5, 1, 0), (2, 6, 4, 0), (7, 3, 1, 5)])
_uv = me_ref_slide_6.uv_layers.new(name='Float2')
_uv.uv.foreach_set('vector', [0.375, 0.0, 0.625, 0.0, 0.625, 0.25, 0.375, 0.25, 0.375, 0.25, 0.625, 0.25, 0.625, 0.5, 0.375, 0.5, 0.375, 0.5, 0.625, 0.5, 0.625, 0.75, 0.375, 0.75, 0.375, 0.75, 0.625, 0.75, 0.625, 1.0, 0.375, 1.0, 0.125, 0.5, 0.375, 0.5, 0.375, 0.75, 0.125, 0.75, 0.625, 0.5, 0.875, 0.5, 0.875, 0.75, 0.625, 0.75])
me_ref_slide_6.materials.append(mat_ref_slide_red)
me_ref_slide_6.update()
me_ref_rod_7_def = bpy.data.meshes.new('ref_rod_7_def')
me_ref_rod_7_def.from_pydata([(38.05, 42.0, 7.5), (38.05, -42.0, 7.5), (37.98, 42.0, 7.775), (37.98, -42.0, 7.775), (37.78, 42.0, 7.976), (37.78, -42.0, 7.976), (37.5, 42.0, 8.05), (37.5, -42.0, 8.05), (37.22, 42.0, 7.976), (37.22, -42.0, 7.976), (37.02, 42.0, 7.775), (37.02, -42.0, 7.775), (36.95, 42.0, 7.5), (36.95, -42.0, 7.5), (37.02, 42.0, 7.225), (37.02, -42.0, 7.225), (37.22, 42.0, 7.024), (37.22, -42.0, 7.024), (37.5, 42.0, 6.95), (37.5, -42.0, 6.95), (37.78, 42.0, 7.024), (37.78, -42.0, 7.024), (37.98, 42.0, 7.225), (37.98, -42.0, 7.225), (38.5, 12.0, 1.2), (38.5, 12.0, 7.5), (38.31, 12.59, 1.2), (38.31, 12.59, 7.5), (37.81, 12.95, 1.2), (37.81, 12.95, 7.5), (37.19, 12.95, 1.2), (37.19, 12.95, 7.5), (36.69, 12.59, 1.2), (36.69, 12.59, 7.5), (36.5, 12.0, 1.2), (36.5, 12.0, 7.5), (36.69, 11.41, 1.2), (36.69, 11.41, 7.5), (37.19, 11.05, 1.2), (37.19, 11.05, 7.5), (37.81, 11.05, 1.2), (37.81, 11.05, 7.5), (38.31, 11.41, 1.2), (38.31, 11.41, 7.5), (38.5, -12.0, 1.2), (38.5, -12.0, 7.5), (38.31, -11.41, 1.2), (38.31, -11.41, 7.5), (37.81, -11.05, 1.2), (37.81, -11.05, 7.5), (37.19, -11.05, 1.2), (37.19, -11.05, 7.5), (36.69, -11.41, 1.2), (36.69, -11.41, 7.5), (36.5, -12.0, 1.2), (36.5, -12.0, 7.5), (36.69, -12.59, 1.2), (36.69, -12.59, 7.5), (37.19, -12.95, 1.2), (37.19, -12.95, 7.5), (37.81, -12.95, 1.2), (37.81, -12.95, 7.5), (38.31, -12.59, 1.2), (38.31, -12.59, 7.5)], [], [(0, 2, 3, 1), (2, 4, 5, 3), (4, 6, 7, 5), (6, 8, 9, 7), (8, 10, 11, 9), (10, 12, 13, 11), (12, 14, 15, 13), (14, 16, 17, 15), (16, 18, 19, 17), (18, 20, 21, 19), (20, 22, 23, 21), (22, 0, 1, 23), (22, 20, 18, 16, 14, 12, 10, 8, 6, 4, 2, 0), (1, 3, 5, 7, 9, 11, 13, 15, 17, 19, 21, 23), (24, 26, 27, 25), (26, 28, 29, 27), (28, 30, 31, 29), (30, 32, 33, 31), (32, 34, 35, 33), (34, 36, 37, 35), (36, 38, 39, 37), (38, 40, 41, 39), (40, 42, 43, 41), (42, 24, 25, 43), (42, 40, 38, 36, 34, 32, 30, 28, 26, 24), (25, 27, 29, 31, 33, 35, 37, 39, 41, 43), (44, 46, 47, 45), (46, 48, 49, 47), (48, 50, 51, 49), (50, 52, 53, 51), (52, 54, 55, 53), (54, 56, 57, 55), (56, 58, 59, 57), (58, 60, 61, 59), (60, 62, 63, 61), (62, 44, 45, 63), (62, 60, 58, 56, 54, 52, 50, 48, 46, 44), (45, 47, 49, 51, 53, 55, 57, 59, 61, 63)])
me_ref_rod_7_def.polygons.foreach_set('use_smooth', [1, 1, 1, 1, 1, 1, 1, 1, 1, 1, 1, 1, 0, 0, 1, 1, 1, 1, 1, 1, 1, 1, 1, 1, 0, 0, 1, 1, 1, 1, 1, 1, 1, 1, 1, 1, 0, 0])
me_ref_rod_7_def.materials.append(mat_ref_blue)
me_ref_rod_7_def.update()
me_ref_slide_7 = bpy.data.meshes.new('ref_slide_7')
me_ref_slide_7.from_pydata([(36.4, -30.25, 0.0), (36.4, -30.25, 0.12), (36.4, 30.25, 0.0), (36.4, 30.25, 0.12), (38.6, -30.25, 0.0), (38.6, -30.25, 0.12), (38.6, 30.25, 0.0), (38.6, 30.25, 0.12)], [], [(0, 1, 3, 2), (2, 3, 7, 6), (6, 7, 5, 4), (4, 5, 1, 0), (2, 6, 4, 0), (7, 3, 1, 5)])
_uv = me_ref_slide_7.uv_layers.new(name='Float2')
_uv.uv.foreach_set('vector', [0.375, 0.0, 0.625, 0.0, 0.625, 0.25, 0.375, 0.25, 0.375, 0.25, 0.625, 0.25, 0.625, 0.5, 0.375, 0.5, 0.375, 0.5, 0.625, 0.5, 0.625, 0.75, 0.375, 0.75, 0.375, 0.75, 0.625, 0.75, 0.625, 1.0, 0.375, 1.0, 0.125, 0.5, 0.375, 0.5, 0.375, 0.75, 0.125, 0.75, 0.625, 0.5, 0.875, 0.5, 0.875, 0.75, 0.625, 0.75])
me_ref_slide_7.materials.append(mat_ref_slide_blue)
me_ref_slide_7.update()
me_ref_rod_8_gk = bpy.data.meshes.new('ref_rod_8_gk')
me_ref_rod_8_gk.from_pydata([(53.05, 42.0, 7.5), (53.05, -42.0, 7.5), (52.98, 42.0, 7.775), (52.98, -42.0, 7.775), (52.78, 42.0, 7.976), (52.78, -42.0, 7.976), (52.5, 42.0, 8.05), (52.5, -42.0, 8.05), (52.22, 42.0, 7.976), (52.22, -42.0, 7.976), (52.02, 42.0, 7.775), (52.02, -42.0, 7.775), (51.95, 42.0, 7.5), (51.95, -42.0, 7.5), (52.02, 42.0, 7.225), (52.02, -42.0, 7.225), (52.22, 42.0, 7.024), (52.22, -42.0, 7.024), (52.5, 42.0, 6.95), (52.5, -42.0, 6.95), (52.78, 42.0, 7.024), (52.78, -42.0, 7.024), (52.98, 42.0, 7.225), (52.98, -42.0, 7.225), (53.5, 0.0, 1.2), (53.5, 0.0, 7.5), (53.31, 0.5878, 1.2), (53.31, 0.5878, 7.5), (52.81, 0.9511, 1.2), (52.81, 0.9511, 7.5), (52.19, 0.9511, 1.2), (52.19, 0.9511, 7.5), (51.69, 0.5878, 1.2), (51.69, 0.5878, 7.5), (51.5, 1.225e-16, 1.2), (51.5, 1.225e-16, 7.5), (51.69, -0.5878, 1.2), (51.69, -0.5878, 7.5), (52.19, -0.9511, 1.2), (52.19, -0.9511, 7.5), (52.81, -0.9511, 1.2), (52.81, -0.9511, 7.5), (53.31, -0.5878, 1.2), (53.31, -0.5878, 7.5)], [], [(0, 2, 3, 1), (2, 4, 5, 3), (4, 6, 7, 5), (6, 8, 9, 7), (8, 10, 11, 9), (10, 12, 13, 11), (12, 14, 15, 13), (14, 16, 17, 15), (16, 18, 19, 17), (18, 20, 21, 19), (20, 22, 23, 21), (22, 0, 1, 23), (22, 20, 18, 16, 14, 12, 10, 8, 6, 4, 2, 0), (1, 3, 5, 7, 9, 11, 13, 15, 17, 19, 21, 23), (24, 26, 27, 25), (26, 28, 29, 27), (28, 30, 31, 29), (30, 32, 33, 31), (32, 34, 35, 33), (34, 36, 37, 35), (36, 38, 39, 37), (38, 40, 41, 39), (40, 42, 43, 41), (42, 24, 25, 43), (42, 40, 38, 36, 34, 32, 30, 28, 26, 24), (25, 27, 29, 31, 33, 35, 37, 39, 41, 43)])
me_ref_rod_8_gk.polygons.foreach_set('use_smooth', [1, 1, 1, 1, 1, 1, 1, 1, 1, 1, 1, 1, 0, 0, 1, 1, 1, 1, 1, 1, 1, 1, 1, 1, 0, 0])
me_ref_rod_8_gk.materials.append(mat_ref_blue)
me_ref_rod_8_gk.update()
me_ref_slide_8 = bpy.data.meshes.new('ref_slide_8')
me_ref_slide_8.from_pydata([(51.4, -13.0, 0.0), (51.4, -13.0, 0.12), (51.4, 13.0, 0.0), (51.4, 13.0, 0.12), (53.6, -13.0, 0.0), (53.6, -13.0, 0.12), (53.6, 13.0, 0.0), (53.6, 13.0, 0.12)], [], [(0, 1, 3, 2), (2, 3, 7, 6), (6, 7, 5, 4), (4, 5, 1, 0), (2, 6, 4, 0), (7, 3, 1, 5)])
_uv = me_ref_slide_8.uv_layers.new(name='Float2')
_uv.uv.foreach_set('vector', [0.375, 0.0, 0.625, 0.0, 0.625, 0.25, 0.375, 0.25, 0.375, 0.25, 0.625, 0.25, 0.625, 0.5, 0.375, 0.5, 0.375, 0.5, 0.625, 0.5, 0.625, 0.75, 0.375, 0.75, 0.375, 0.75, 0.625, 0.75, 0.625, 1.0, 0.375, 1.0, 0.125, 0.5, 0.375, 0.5, 0.375, 0.75, 0.125, 0.75, 0.625, 0.5, 0.875, 0.5, 0.875, 0.75, 0.625, 0.75])
me_ref_slide_8.materials.append(mat_ref_slide_blue)
me_ref_slide_8.update()

# ---- objects
ob_field = bpy.data.objects.new('field', me_field)
ob_wall_side_near = bpy.data.objects.new('wall_side_near', me_wall_side_near)
ob_wall_side_far = bpy.data.objects.new('wall_side_far', me_wall_side_far)
ob_wall_end_l_near = bpy.data.objects.new('wall_end_l_near', me_wall_end_l_near)
ob_wall_end_l_far = bpy.data.objects.new('wall_end_l_far', me_wall_end_l_far)
ob_wall_end_r_near = bpy.data.objects.new('wall_end_r_near', me_wall_end_r_near)
ob_wall_end_r_far = bpy.data.objects.new('wall_end_r_far', me_wall_end_r_far)
ob_led_strip_near = bpy.data.objects.new('led_strip_near', me_led_strip_near)
ob_led_strip_far = bpy.data.objects.new('led_strip_far', me_led_strip_far)
ob_goal_net_left = bpy.data.objects.new('goal_net_left', me_goal_net_left)
ob_goal_net_right = bpy.data.objects.new('goal_net_right', me_goal_net_right)
ob_goal_frame_l = bpy.data.objects.new('goal_frame_l', me_goal_frame_l)
ob_goal_frame_r = bpy.data.objects.new('goal_frame_r', me_goal_frame_r)
ob_table_base = bpy.data.objects.new('table_base', me_table_base)
ob_table_leg = bpy.data.objects.new('table_leg', me_table_leg)
ob_table_leg_001 = bpy.data.objects.new('table_leg.001', me_table_leg_001)
ob_table_leg_002 = bpy.data.objects.new('table_leg.002', me_table_leg_002)
ob_table_leg_003 = bpy.data.objects.new('table_leg.003', me_table_leg_003)
ob_ref_rod_1_gk = bpy.data.objects.new('ref_rod_1_gk', me_ref_rod_1_gk)
ob_ref_slide_1 = bpy.data.objects.new('ref_slide_1', me_ref_slide_1)
ob_ref_rod_2_def = bpy.data.objects.new('ref_rod_2_def', me_ref_rod_2_def)
ob_ref_slide_2 = bpy.data.objects.new('ref_slide_2', me_ref_slide_2)
ob_ref_rod_3_att = bpy.data.objects.new('ref_rod_3_att', me_ref_rod_3_att)
ob_ref_slide_3 = bpy.data.objects.new('ref_slide_3', me_ref_slide_3)
ob_ref_rod_4_mid = bpy.data.objects.new('ref_rod_4_mid', me_ref_rod_4_mid)
ob_ref_slide_4 = bpy.data.objects.new('ref_slide_4', me_ref_slide_4)
ob_ref_rod_5_mid = bpy.data.objects.new('ref_rod_5_mid', me_ref_rod_5_mid)
ob_ref_slide_5 = bpy.data.objects.new('ref_slide_5', me_ref_slide_5)
ob_ref_rod_6_att = bpy.data.objects.new('ref_rod_6_att', me_ref_rod_6_att)
ob_ref_slide_6 = bpy.data.objects.new('ref_slide_6', me_ref_slide_6)
ob_ref_rod_7_def = bpy.data.objects.new('ref_rod_7_def', me_ref_rod_7_def)
ob_ref_slide_7 = bpy.data.objects.new('ref_slide_7', me_ref_slide_7)
ob_ref_rod_8_gk = bpy.data.objects.new('ref_rod_8_gk', me_ref_rod_8_gk)
ob_ref_slide_8 = bpy.data.objects.new('ref_slide_8', me_ref_slide_8)

# ---- transforms, parenting, visibility, modifiers, constraints
ob_field.location = (0.0, 0.0, 0.0)
ob_wall_side_near.location = (0.0, 0.0, 0.0)
ob_wall_side_far.location = (0.0, 0.0, 0.0)
ob_wall_end_l_near.location = (0.0, 0.0, 0.0)
ob_wall_end_l_far.location = (0.0, 0.0, 0.0)
ob_wall_end_r_near.location = (0.0, 0.0, 0.0)
ob_wall_end_r_far.location = (0.0, 0.0, 0.0)
ob_led_strip_near.location = (0.0, 0.0, 0.0)
ob_led_strip_far.location = (0.0, 0.0, 0.0)
ob_goal_net_left.location = (0.0, 0.0, 0.0)
ob_goal_net_right.location = (0.0, 0.0, 0.0)
ob_goal_frame_l.location = (0.0, 0.0, 0.0)
ob_goal_frame_r.location = (0.0, 0.0, 0.0)
ob_table_base.location = (0.0, 0.0, 0.0)
ob_table_leg.location = (0.0, 0.0, 0.0)
ob_table_leg_001.location = (0.0, 0.0, 0.0)
ob_table_leg_002.location = (0.0, 0.0, 0.0)
ob_table_leg_003.location = (0.0, 0.0, 0.0)
ob_ref_rod_1_gk.location = (0.0, 0.0, 0.0)
ob_ref_slide_1.location = (0.0, 0.0, 0.0)
ob_ref_rod_2_def.location = (0.0, 0.0, 0.0)
ob_ref_slide_2.location = (0.0, 0.0, 0.0)
ob_ref_rod_3_att.location = (0.0, 0.0, 0.0)
ob_ref_slide_3.location = (0.0, 0.0, 0.0)
ob_ref_rod_4_mid.location = (0.0, 0.0, 0.0)
ob_ref_slide_4.location = (0.0, 0.0, 0.0)
ob_ref_rod_5_mid.location = (0.0, 0.0, 0.0)
ob_ref_slide_5.location = (0.0, 0.0, 0.0)
ob_ref_rod_6_att.location = (0.0, 0.0, 0.0)
ob_ref_slide_6.location = (0.0, 0.0, 0.0)
ob_ref_rod_7_def.location = (0.0, 0.0, 0.0)
ob_ref_slide_7.location = (0.0, 0.0, 0.0)
ob_ref_rod_8_gk.location = (0.0, 0.0, 0.0)
ob_ref_slide_8.location = (0.0, 0.0, 0.0)

# ---- collection membership
col_classic_table.objects.link(ob_field)
col_classic_table.objects.link(ob_wall_side_near)
col_classic_table.objects.link(ob_wall_side_far)
col_classic_table.objects.link(ob_wall_end_l_near)
col_classic_table.objects.link(ob_wall_end_l_far)
col_classic_table.objects.link(ob_wall_end_r_near)
col_classic_table.objects.link(ob_wall_end_r_far)
col_classic_table.objects.link(ob_led_strip_near)
col_classic_table.objects.link(ob_led_strip_far)
col_classic_table.objects.link(ob_goal_net_left)
col_classic_table.objects.link(ob_goal_net_right)
col_classic_table.objects.link(ob_goal_frame_l)
col_classic_table.objects.link(ob_goal_frame_r)
col_classic_table.objects.link(ob_table_base)
col_classic_table.objects.link(ob_table_leg)
col_classic_table.objects.link(ob_table_leg_001)
col_classic_table.objects.link(ob_table_leg_002)
col_classic_table.objects.link(ob_table_leg_003)
col_reference.objects.link(ob_ref_rod_1_gk)
col_reference.objects.link(ob_ref_slide_1)
col_reference.objects.link(ob_ref_rod_2_def)
col_reference.objects.link(ob_ref_slide_2)
col_reference.objects.link(ob_ref_rod_3_att)
col_reference.objects.link(ob_ref_slide_3)
col_reference.objects.link(ob_ref_rod_4_mid)
col_reference.objects.link(ob_ref_slide_4)
col_reference.objects.link(ob_ref_rod_5_mid)
col_reference.objects.link(ob_ref_slide_5)
col_reference.objects.link(ob_ref_rod_6_att)
col_reference.objects.link(ob_ref_slide_6)
col_reference.objects.link(ob_ref_rod_7_def)
col_reference.objects.link(ob_ref_slide_7)
col_reference.objects.link(ob_ref_rod_8_gk)
col_reference.objects.link(ob_ref_slide_8)

# ---- scene / render settings (as saved in the file)
scene.frame_start = 1; scene.frame_end = 250; scene.frame_set(1)
scene.render.engine = 'BLENDER_EEVEE_NEXT'
scene.render.bake_bias = 0.0
scene.render.bake_samples = 0
scene.render.compositor_device = 'GPU'
scene.eevee.use_volume_custom_range = False
scene.eevee.fast_gi_thickness_near = 0.1
scene.eevee.fast_gi_thickness_far = 0.0
scene.eevee.ray_tracing_options.screen_trace_thickness = 0.1
bpy.context.view_layer.update()

# ---- added for rendering (the .blend has no active camera): camera
cam_auto = bpy.data.cameras.new('AutoCamera')
cam_auto.lens = 50.0
cam_auto.sensor_width = 36.0
cam_auto.clip_end = 2760.65
ob_auto_camera = bpy.data.objects.new('AutoCamera', cam_auto)
scene.collection.objects.link(ob_auto_camera)
ob_auto_camera.location = (157.302, -188.763, 109.592)
ob_auto_camera.rotation_euler = (1.09748, -7.21219e-08, 0.694738)
scene.camera = ob_auto_camera
bpy.context.view_layer.update()
